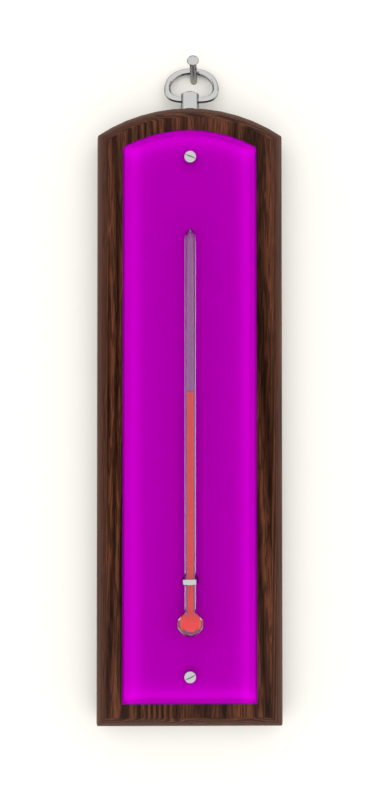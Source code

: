 # Source: uploads_files_1889463_thermometer.blend  (saved by Blender 2.79.0; exported with 4.5.12 LTS)
import bpy
from mathutils import Matrix  # noqa: F401  (used for matrix-valued properties, if any)

bpy.ops.wm.read_factory_settings(use_empty=True)
scene = bpy.context.scene
scene.name = 'Scene'

# ---- collections
col_collection_1 = bpy.data.collections.new('Collection 1'); scene.collection.children.link(col_collection_1)

# ---- images (referenced by path relative to the original .blend; pixels are not part of the script)
import os
ASSET_DIR = os.environ.get("B2B_ASSET_DIR", "")  # directory of the original .blend (textures are referenced by path, not embedded)
HERE = os.path.dirname(os.path.abspath(__file__))  # packed textures are extracted next to this script under _unpacked/

def load_image(name, relpath, width, height, colorspace="sRGB"):
    """Load a texture the original file referenced (path relative to the .blend, or extracted next to this script)."""
    p = next((c for c in (os.path.join(HERE, relpath), os.path.join(ASSET_DIR, relpath)) if relpath and os.path.exists(c)), "")
    if p:
        img = bpy.data.images.load(p, check_existing=True)
        img.name = name
    else:  # same state as the original file: an image datablock whose file is absent (Cycles renders it pink)
        img = bpy.data.images.new(name, width, height)
        img.source = "FILE"
        img.filepath = "//" + (relpath or name)
    img.colorspace_settings.name = colorspace
    return img
img_printing_png = load_image('printing.png', 'textures/printing.png', 1024, 1024, 'sRGB')

# ---- materials (node trees are filled in below, after node groups)
mat_material_005 = bpy.data.materials.new('Material.005')
mat_material_005.alpha_threshold = 0.0
mat_material_005.roughness = 0.5
mat_polished_walnut = bpy.data.materials.new('Polished Walnut')
mat_polished_walnut.alpha_threshold = 0.0
mat_polished_walnut.diffuse_color = (0.9699, 0.9404, 1.0, 1.0)
mat_polished_walnut.roughness = 0.5
mat_kov = bpy.data.materials.new('kov')
mat_kov.alpha_threshold = 0.0
mat_kov.roughness = 0.5
mat_plast = bpy.data.materials.new('plast')
mat_plast.alpha_threshold = 0.0
mat_plast.roughness = 0.5
mat_potisk = bpy.data.materials.new('potisk')
mat_potisk.alpha_threshold = 0.0
mat_potisk.roughness = 0.5
mat_material_004 = bpy.data.materials.new('Material.004')
mat_material_004.alpha_threshold = 0.0
mat_material_004.roughness = 0.5
mat_material_003 = bpy.data.materials.new('Material.003')
mat_material_003.alpha_threshold = 0.0
mat_material_003.roughness = 0.5

# ---- material node trees
mat_material_005.use_nodes = True; mat_material_005.node_tree.nodes.clear()
_N = mat_material_005.node_tree.nodes; _L = mat_material_005.node_tree.links
n0 = _N.new('ShaderNodeOutputMaterial'); n0.name = 'Material Output'; n0.location = (300, 300)
n1 = _N.new('ShaderNodeBsdfDiffuse'); n1.name = 'Diffuse BSDF'; n1.location = (10, 300)
n1.inputs[0].default_value = (0.6152, 0.6022, 0.5643, 1.0)
_L.new(n1.outputs[0], n0.inputs[0])
n0.is_active_output = True
mat_polished_walnut.use_nodes = True; mat_polished_walnut.node_tree.nodes.clear()
_N = mat_polished_walnut.node_tree.nodes; _L = mat_polished_walnut.node_tree.links
n0 = _N.new('ShaderNodeMix'); n0.name = 'Mix'; n0.location = (-131, 606)
n0.data_type = 'RGBA'
n0.blend_type = 'MULTIPLY'
n0.inputs[0].default_value = 1.0
n1 = _N.new('ShaderNodeMix'); n1.name = 'Mix.001'; n1.location = (-266, 606)
n1.data_type = 'RGBA'
n1.inputs[6].default_value = (1.0, 1.0, 1.0, 1.0)
n1.inputs[7].default_value = (0.2357, 0.2357, 0.2357, 1.0)
n2 = _N.new('ShaderNodeLayerWeight'); n2.name = 'Layer Weight'; n2.location = (7, 606)
n2.inputs[0].default_value = 0.02999
n3 = _N.new('ShaderNodeMixShader'); n3.name = 'Mix Shader'; n3.location = (263, 447)
n4 = _N.new('ShaderNodeBsdfAnisotropic'); n4.name = 'Glossy BSDF'; n4.location = (7, 447)
n4.distribution = 'BECKMANN'
n4.inputs[1].default_value = 0.866
n5 = _N.new('ShaderNodeMix'); n5.name = 'Mix.002'; n5.location = (-266, 447)
n5.data_type = 'RGBA'
n5.inputs[6].default_value = (0.132, 0.04244, 0.02085, 1.0)
n5.inputs[7].default_value = (0.0401, 0.01503, 0.00737, 1.0)
n6 = _N.new('ShaderNodeBsdfAnisotropic'); n6.name = 'Glossy BSDF.001'; n6.location = (7, 298)
n6.distribution = 'BECKMANN'
n6.inputs[0].default_value = (1.0, 0.8869, 0.8433, 1.0)
n6.inputs[1].default_value = 0.5916
n7 = _N.new('ShaderNodeMath'); n7.name = 'Math'; n7.location = (7, 162)
n7.operation = 'MULTIPLY'
n7.inputs[1].default_value = 0.002
n8 = _N.new('ShaderNodeTexWave'); n8.name = 'Wave Texture'; n8.location = (-474, 672)
n8.wave_type = 'RINGS'
n8.bands_direction = 'DIAGONAL'
n8.rings_direction = 'SPHERICAL'
n8.inputs[2].default_value = 350.0
n8.inputs[3].default_value = 4.0
n8.inputs[6].default_value = 1.571
n9 = _N.new('ShaderNodeMath'); n9.name = 'Math.001'; n9.location = (-635, 505)
n9.operation = 'MULTIPLY'
n9.inputs[1].default_value = 0.25
n10 = _N.new('ShaderNodeMath'); n10.name = 'Math.002'; n10.location = (-771, 557)
n10.operation = 'MULTIPLY'
n10.inputs[1].default_value = 0.7
n11 = _N.new('ShaderNodeMath'); n11.name = 'Math.003'; n11.location = (-809, 281)
n11.operation = 'MULTIPLY'
n11.inputs[1].default_value = 5.0
n12 = _N.new('ShaderNodeValue'); n12.name = 'Value'; n12.location = (-1140, 300)
n12.label = 'Scale'
n12.outputs[0].default_value = 1.0
n13 = _N.new('ShaderNodeTexCoord'); n13.name = 'Texture Coordinate'; n13.location = (-1490, 554)
n14 = _N.new('ShaderNodeOutputMaterial'); n14.name = 'Material Output'; n14.location = (460, 390)
n15 = _N.new('ShaderNodeMapping'); n15.name = 'Mapping'; n15.location = (-1266, 611)
n15.inputs[2].default_value = (0.0, 0.0, 1.745)
n15.inputs[3].default_value = (2.0, 0.4, 10.0)
n16 = _N.new('ShaderNodeTexWave'); n16.name = 'Wave Texture.001'; n16.location = (-563, 348)
n16.bands_direction = 'DIAGONAL'
n16.rings_direction = 'SPHERICAL'
n16.inputs[2].default_value = 15.0
n16.inputs[3].default_value = 4.424
n16.inputs[6].default_value = 1.571
n17 = _N.new('ShaderNodeDisplacement'); n17.name = 'Displacement'; n17.location = (0, 0)
n17.inputs[1].default_value = 0.0
n17.inputs[2].default_value = 0.1
_L.new(n16.outputs[1], n5.inputs[0])
_L.new(n16.outputs[1], n7.inputs[0])
_L.new(n15.outputs[0], n16.inputs[0])
_L.new(n13.outputs[0], n15.inputs[0])
_L.new(n6.outputs[0], n3.inputs[2])
_L.new(n3.outputs[0], n14.inputs[0])
_L.new(n4.outputs[0], n3.inputs[1])
_L.new(n2.outputs[1], n3.inputs[0])
_L.new(n15.outputs[0], n8.inputs[0])
_L.new(n8.outputs[1], n1.inputs[0])
_L.new(n0.outputs[2], n4.inputs[0])
_L.new(n5.outputs[2], n0.inputs[7])
_L.new(n12.outputs[0], n9.inputs[0])
_L.new(n9.outputs[0], n8.inputs[4])
_L.new(n12.outputs[0], n10.inputs[0])
_L.new(n10.outputs[0], n8.inputs[1])
_L.new(n12.outputs[0], n11.inputs[0])
_L.new(n11.outputs[0], n16.inputs[4])
_L.new(n11.outputs[0], n16.inputs[1])
_L.new(n1.outputs[2], n0.inputs[6])
_L.new(n7.outputs[0], n17.inputs[0])
_L.new(n17.outputs[0], n14.inputs[2])
n14.is_active_output = True
mat_kov.use_nodes = True; mat_kov.node_tree.nodes.clear()
_N = mat_kov.node_tree.nodes; _L = mat_kov.node_tree.links
n0 = _N.new('ShaderNodeOutputMaterial'); n0.name = 'Material Output'; n0.location = (300, 300)
n1 = _N.new('ShaderNodeBsdfAnisotropic'); n1.name = 'Glossy BSDF'; n1.location = (10, 300)
n1.distribution = 'GGX'
n1.inputs[0].default_value = (0.3264, 0.3264, 0.3264, 1.0)
n1.inputs[1].default_value = 0.1023
_L.new(n1.outputs[0], n0.inputs[0])
n0.is_active_output = True
mat_plast.use_nodes = True; mat_plast.node_tree.nodes.clear()
_N = mat_plast.node_tree.nodes; _L = mat_plast.node_tree.links
n0 = _N.new('ShaderNodeOutputMaterial'); n0.name = 'Material Output'; n0.location = (300, 300)
n1 = _N.new('ShaderNodeBsdfGlass'); n1.name = 'Glass BSDF'; n1.location = (10, 300)
n1.distribution = 'BECKMANN'
n1.inputs[0].default_value = (0.8, 0.8, 0.8, 1.0)
n1.inputs[2].default_value = 1.65
n2 = _N.new('ShaderNodeBsdfRefraction'); n2.name = 'Refraction BSDF'; n2.location = (-230, 344)
n2.inputs[0].default_value = (0.8, 0.8, 0.8, 1.0)
n2.inputs[2].default_value = 1.65
_L.new(n2.outputs[0], n0.inputs[0])
n0.is_active_output = True
mat_potisk.use_nodes = True; mat_potisk.node_tree.nodes.clear()
_N = mat_potisk.node_tree.nodes; _L = mat_potisk.node_tree.links
n0 = _N.new('ShaderNodeOutputMaterial'); n0.name = 'Material Output'; n0.location = (300, 300)
n1 = _N.new('ShaderNodeBsdfDiffuse'); n1.name = 'Diffuse BSDF'; n1.location = (10, 300)
n2 = _N.new('ShaderNodeTexImage'); n2.name = 'Image Texture'; n2.location = (-263, 396)
n2.width = 140
n2.image = img_printing_png
_L.new(n1.outputs[0], n0.inputs[0])
_L.new(n2.outputs[0], n1.inputs[0])
n0.is_active_output = True
mat_material_004.use_nodes = True; mat_material_004.node_tree.nodes.clear()
_N = mat_material_004.node_tree.nodes; _L = mat_material_004.node_tree.links
n0 = _N.new('ShaderNodeOutputMaterial'); n0.name = 'Material Output'; n0.location = (300, 300)
n1 = _N.new('ShaderNodeBsdfGlass'); n1.name = 'Glass BSDF'; n1.location = (10, 300)
n1.distribution = 'BECKMANN'
n1.inputs[0].default_value = (0.8, 0.8, 0.8, 1.0)
n1.inputs[2].default_value = 1.65
_L.new(n1.outputs[0], n0.inputs[0])
n0.is_active_output = True
mat_material_003.use_nodes = True; mat_material_003.node_tree.nodes.clear()
_N = mat_material_003.node_tree.nodes; _L = mat_material_003.node_tree.links
n0 = _N.new('ShaderNodeOutputMaterial'); n0.name = 'Material Output'; n0.location = (300, 300)
n1 = _N.new('ShaderNodeBsdfDiffuse'); n1.name = 'Diffuse BSDF'; n1.location = (10, 300)
n1.inputs[0].default_value = (0.8, 0.00486, 0.009157, 1.0)
_L.new(n1.outputs[0], n0.inputs[0])
n0.is_active_output = True

# ---- world
world_world = bpy.data.worlds.new('World'); scene.world = world_world
world_world.use_nodes = True; world_world.node_tree.nodes.clear()
_N = world_world.node_tree.nodes; _L = world_world.node_tree.links
n0 = _N.new('ShaderNodeOutputWorld'); n0.name = 'World Output'; n0.location = (300, 300)
n1 = _N.new('ShaderNodeBackground'); n1.name = 'Background'; n1.location = (10, 300)
n1.inputs[1].default_value = 2.8
n2 = _N.new('ShaderNodeRGB'); n2.name = 'RGB'; n2.location = (-180, 300)
n2.outputs[0].default_value = (0.6559, 0.6559, 0.6559, 1.0)
_L.new(n1.outputs[0], n0.inputs[0])
_L.new(n2.outputs[0], n1.inputs[0])
n0.is_active_output = True
world_world.color = (0.05088, 0.05088, 0.05088)
world_world.use_sun_shadow = False
world_world.sun_shadow_jitter_overblur = 0.0
world_world.cycles.sampling_method = 'MANUAL'

# ---- cameras
cam_camera = bpy.data.cameras.new('Camera')
cam_camera.clip_end = 100.0
cam_camera.lens = 35.0
cam_camera.sensor_width = 32.0
cam_camera.sensor_height = 18.0
cam_camera.ortho_scale = 7.314
cam_camera.dof.focus_distance = 0.0

# ---- meshes
me_plane = bpy.data.meshes.new('Plane')
me_plane.from_pydata([(-1.0, -1.0, 0.0), (1.0, -1.0, 0.0), (-1.0, 1.0, 0.0), (1.0, 1.0, 0.0)], [], [(0, 1, 3, 2)])
me_plane.materials.append(mat_material_005)
me_plane.use_remesh_preserve_volume = False
me_plane.use_remesh_preserve_attributes = False
me_plane.use_mirror_vertex_groups = False
me_plane.update()
me_cylinder_001 = bpy.data.meshes.new('Cylinder.001')
me_cylinder_001.from_pydata([(0.0, 1.0, -0.07414), (0.09802, 0.9952, -0.07414), (0.1951, 0.9808, -0.07414), (0.2903, 0.9569, -0.07414), (0.3827, 0.9239, -0.07414), (0.4714, 0.8819, -0.07414), (-0.4714, 0.8819, -0.07414), (-0.3827, 0.9239, -0.07414), (-0.2903, 0.9569, -0.07414), (-0.1951, 0.9808, -0.07414), (-0.09802, 0.9952, -0.07414), (1.313e-07, 0.9318, 0.1419), (0.0, 1.0, 0.0738), (6.56e-08, 0.9659, 0.1328), (1.752e-08, 0.9909, 0.1079), (0.09133, 0.9273, 0.1419), (0.09802, 0.9952, 0.0738), (0.09468, 0.9613, 0.1328), (0.09712, 0.9861, 0.1079), (0.1818, 0.9139, 0.1419), (0.1951, 0.9808, 0.0738), (0.1884, 0.9473, 0.1328), (0.1933, 0.9718, 0.1079), (0.2705, 0.8917, 0.1419), (0.2903, 0.9569, 0.0738), (0.2804, 0.9243, 0.1328), (0.2876, 0.9482, 0.1079), (0.3566, 0.8609, 0.1419), (0.3827, 0.9239, 0.0738), (0.3696, 0.8924, 0.1328), (0.3792, 0.9154, 0.1079), (0.4392, 0.8218, 0.1419), (0.4714, 0.8819, 0.0738), (0.4553, 0.8519, 0.1328), (0.4671, 0.8739, 0.1079), (0.4875, 0.7928, 0.1419), (0.5215, 0.8122, 0.1328), (0.5465, 0.8263, 0.1079), (0.4938, -2.653, 0.1419), (0.5279, -2.687, 0.1328), (0.5529, -2.712, 0.1079), (-0.4938, -2.653, 0.1419), (-0.5279, -2.687, 0.1328), (-0.5529, -2.712, 0.1079), (-0.4875, 0.7928, 0.1419), (-0.5215, 0.8122, 0.1328), (-0.5465, 0.8263, 0.1079), (-0.4393, 0.8218, 0.1419), (-0.4714, 0.8819, 0.0738), (-0.4553, 0.8518, 0.1328), (-0.4671, 0.8739, 0.1079), (-0.3566, 0.8609, 0.1419), (-0.3827, 0.9239, 0.0738), (-0.3696, 0.8924, 0.1328), (-0.3792, 0.9154, 0.1079), (-0.2705, 0.8917, 0.1419), (-0.2903, 0.9569, 0.0738), (-0.2804, 0.9243, 0.1328), (-0.2876, 0.9482, 0.1079), (-0.1818, 0.9139, 0.1419), (-0.1951, 0.9808, 0.0738), (-0.1884, 0.9473, 0.1328), (-0.1933, 0.9718, 0.1079), (-0.09134, 0.9273, 0.1419), (-0.09802, 0.9952, 0.0738), (-0.09468, 0.9613, 0.1328), (-0.09713, 0.9861, 0.1079), (-0.5449, -2.721, -0.07414), (-0.562, -2.704, -0.07414), (-0.562, -2.704, 0.0738), (-0.5449, -2.721, 0.0738), (-0.5577, -2.716, 0.08979), (0.562, -2.707, -0.07414), (0.5485, -2.721, -0.07414), (0.5485, -2.721, 0.0738), (0.562, -2.707, 0.0738), (0.5586, -2.717, 0.08643), (0.5474, 0.8364, -0.07414), (0.5556, 0.8219, -0.07414), (0.5556, 0.8219, 0.0738), (0.5474, 0.8364, 0.0738), (0.5531, 0.8301, 0.08293), (-0.5556, 0.8145, -0.07414), (-0.541, 0.8402, -0.07414), (-0.541, 0.8402, 0.0738), (-0.5556, 0.8145, 0.0738), (-0.5512, 0.829, 0.09005)], [], [(10, 64, 12, 0), (2, 20, 24, 3), (3, 24, 28, 4), (4, 28, 32, 5), (78, 79, 75, 72), (73, 74, 70, 67), (48, 84, 86, 46, 50), (0, 12, 16, 1), (40, 43, 71, 70, 74, 76), (68, 69, 85, 82), (6, 48, 52, 7), (7, 52, 56, 8), (8, 56, 60, 9), (9, 60, 64, 10), (1, 16, 20, 2), (16, 12, 14, 18), (18, 14, 13, 17), (17, 13, 11, 15), (20, 16, 18, 22), (22, 18, 17, 21), (21, 17, 15, 19), (24, 20, 22, 26), (26, 22, 21, 25), (25, 21, 19, 23), (28, 24, 26, 30), (30, 26, 25, 29), (29, 25, 23, 27), (32, 28, 30, 34), (34, 30, 29, 33), (33, 29, 27, 31), (37, 34, 33, 36), (36, 33, 31, 35), (40, 37, 36, 39), (39, 36, 35, 38), (38, 41, 42, 39), (39, 42, 43, 40), (81, 80, 32, 34, 37), (46, 43, 42, 45), (45, 42, 41, 44), (86, 85, 69, 71, 43, 46), (50, 46, 45, 49), (49, 45, 44, 47), (52, 48, 50, 54), (54, 50, 49, 53), (53, 49, 47, 51), (56, 52, 54, 58), (58, 54, 53, 57), (57, 53, 51, 55), (60, 56, 58, 62), (62, 58, 57, 61), (61, 57, 55, 59), (64, 60, 62, 66), (66, 62, 61, 65), (65, 61, 59, 63), (12, 64, 66, 14), (14, 66, 65, 13), (13, 65, 63, 11), (11, 63, 59, 55, 51, 47, 44, 41, 38, 35, 31, 27, 23, 19, 15), (69, 70, 71), (69, 68, 67, 70), (76, 75, 79, 81, 37, 40), (74, 75, 76), (74, 73, 72, 75), (5, 32, 80, 77), (79, 80, 81), (79, 78, 77, 80), (83, 84, 48, 6), (84, 85, 86), (84, 83, 82, 85), (0, 1, 2, 3, 4, 5, 77, 78, 72, 73, 67, 68, 82, 83, 6, 7, 8, 9, 10)])
me_cylinder_001.polygons.foreach_set('use_smooth', [True] * 70)
me_cylinder_001.materials.append(mat_polished_walnut)
me_cylinder_001.use_remesh_preserve_volume = False
me_cylinder_001.use_remesh_preserve_attributes = False
me_cylinder_001.use_mirror_vertex_groups = False
me_cylinder_001.update()
me_torus_002 = bpy.data.meshes.new('Torus.002')
me_torus_002.from_pydata([(4.703, 0.5516, -0.0114), (4.65, 0.5518, 0.1886), (4.505, 0.5523, 0.335), (4.306, 0.553, 0.3886), (4.108, 0.5536, 0.335), (3.963, 0.5541, 0.1885), (3.909, 0.5543, -0.01146), (3.963, 0.5541, -0.2115), (4.108, 0.5536, -0.3579), (4.306, 0.553, -0.4114), (4.505, 0.5523, -0.3578), (4.65, 0.5518, -0.2114), (4.643, 0.9872, -0.01112), (4.591, 0.9806, 0.1889), (4.448, 0.9627, 0.3353), (4.254, 0.9382, 0.3888), (4.059, 0.9136, 0.3352), (3.917, 0.8957, 0.1888), (3.864, 0.8891, -0.01126), (3.917, 0.8957, -0.2112), (4.059, 0.9136, -0.3576), (4.254, 0.9382, -0.4112), (4.448, 0.9627, -0.3576), (4.591, 0.9806, -0.2111), (4.534, 1.419, -0.01093), (4.484, 1.406, 0.1891), (4.346, 1.37, 0.3354), (4.158, 1.32, 0.389), (3.97, 1.271, 0.3353), (3.833, 1.235, 0.1889), (3.782, 1.221, -0.01112), (3.833, 1.235, -0.2111), (3.97, 1.271, -0.3575), (4.158, 1.32, -0.411), (4.346, 1.37, -0.3574), (4.484, 1.406, -0.2109), (4.382, 1.842, -0.01086), (4.334, 1.822, 0.1891), (4.203, 1.768, 0.3355), (4.024, 1.694, 0.389), (3.845, 1.62, 0.3354), (3.714, 1.566, 0.1889), (3.666, 1.546, -0.01107), (3.714, 1.566, -0.2111), (3.845, 1.62, -0.3574), (4.024, 1.694, -0.411), (4.203, 1.768, -0.3573), (4.334, 1.822, -0.2109), (4.19, 2.249, -0.01093), (4.145, 2.223, 0.1891), (4.023, 2.151, 0.3354), (3.855, 2.054, 0.389), (3.687, 1.956, 0.3353), (3.563, 1.884, 0.1889), (3.518, 1.858, -0.01112), (3.563, 1.884, -0.2111), (3.687, 1.956, -0.3575), (3.855, 2.054, -0.411), (4.023, 2.151, -0.3574), (4.145, 2.223, -0.2109), (3.962, 2.632, -0.01112), (3.92, 2.6, 0.1889), (3.807, 2.512, 0.3353), (3.652, 2.392, 0.3888), (3.497, 2.272, 0.3352), (3.383, 2.184, 0.1888), (3.341, 2.152, -0.01126), (3.383, 2.184, -0.2112), (3.497, 2.272, -0.3576), (3.652, 2.392, -0.4112), (3.807, 2.512, -0.3576), (3.92, 2.6, -0.2111), (3.696, 2.984, -0.0114), (3.658, 2.946, 0.1886), (3.556, 2.843, 0.335), (3.416, 2.703, 0.3886), (3.276, 2.562, 0.335), (3.174, 2.459, 0.1885), (3.136, 2.421, -0.01146), (3.174, 2.459, -0.2115), (3.276, 2.562, -0.3579), (3.416, 2.703, -0.4114), (3.556, 2.843, -0.3578), (3.658, 2.946, -0.2114), (3.394, 3.297, -0.01173), (3.361, 3.254, 0.1883), (3.271, 3.138, 0.3347), (3.149, 2.979, 0.3883), (3.027, 2.82, 0.3347), (2.937, 2.703, 0.1883), (2.904, 2.661, -0.01171), (2.937, 2.703, -0.2117), (3.027, 2.82, -0.3581), (3.149, 2.979, -0.4117), (3.271, 3.138, -0.3581), (3.361, 3.254, -0.2117), (3.058, 3.563, -0.01208), (3.03, 3.517, 0.1879), (2.955, 3.389, 0.3344), (2.853, 3.215, 0.388), (2.75, 3.04, 0.3344), (2.675, 2.913, 0.188), (2.648, 2.866, -0.01198), (2.675, 2.913, -0.212), (2.75, 3.04, -0.3584), (2.853, 3.215, -0.412), (2.955, 3.389, -0.3585), (3.03, 3.517, -0.2121), (2.692, 3.779, -0.01241), (2.67, 3.729, 0.1876), (2.611, 3.592, 0.334), (2.53, 3.406, 0.3877), (2.45, 3.219, 0.3341), (2.39, 3.082, 0.1877), (2.369, 3.032, -0.01226), (2.39, 3.082, -0.2123), (2.45, 3.219, -0.3587), (2.53, 3.406, -0.4123), (2.611, 3.592, -0.3588), (2.67, 3.729, -0.2124), (2.298, 3.938, -0.01271), (2.283, 3.885, 0.1873), (2.242, 3.742, 0.3337), (2.185, 3.547, 0.3874), (2.128, 3.352, 0.3338), (2.086, 3.208, 0.1875), (2.071, 3.156, -0.01253), (2.086, 3.208, -0.2125), (2.128, 3.352, -0.359), (2.185, 3.547, -0.4126), (2.242, 3.742, -0.3591), (2.283, 3.885, -0.2127), (1.883, 4.037, -0.01295), (1.875, 3.983, 0.1871), (1.853, 3.837, 0.3335), (1.821, 3.636, 0.3871), (1.79, 3.435, 0.3336), (1.767, 3.288, 0.1872), (1.758, 3.235, -0.01276), (1.767, 3.288, -0.2128), (1.79, 3.435, -0.3592), (1.821, 3.636, -0.4129), (1.853, 3.837, -0.3593), (1.875, 3.983, -0.2129), (1.452, 4.074, -0.01311), (1.451, 4.02, 0.1869), (1.449, 3.873, 0.3333), (1.444, 3.671, 0.387), (1.44, 3.469, 0.3334), (1.437, 3.321, 0.187), (1.436, 3.267, -0.01296), (1.437, 3.321, -0.213), (1.44, 3.469, -0.3594), (1.444, 3.671, -0.413), (1.449, 3.873, -0.3595), (1.451, 4.02, -0.2131), (1.011, 4.048, -0.01318), (1.018, 3.995, 0.1868), (1.036, 3.849, 0.3332), (1.06, 3.65, 0.3869), (1.088, 3.453, 0.3332), (1.112, 3.31, 0.1868), (1.121, 3.258, -0.01323), (1.112, 3.31, -0.2132), (1.088, 3.453, -0.3596), (1.06, 3.65, -0.4131), (1.036, 3.849, -0.3596), (1.018, 3.995, -0.2132), (0.5702, 3.961, -0.01318), (0.5844, 3.909, 0.1868), (0.6254, 3.769, 0.3332), (0.6864, 3.58, 0.3867), (0.7525, 3.393, 0.333), (0.8037, 3.257, 0.1865), (0.823, 3.208, -0.0136), (0.8037, 3.257, -0.2135), (0.7525, 3.393, -0.3598), (0.6864, 3.58, -0.4133), (0.6254, 3.769, -0.3596), (0.5844, 3.909, -0.2132), (0.1595, 3.823, -0.01332), (0.1832, 3.775, 0.1866), (0.2499, 3.644, 0.333), (0.3449, 3.467, 0.3864), (0.4446, 3.293, 0.3326), (0.5207, 3.166, 0.186), (0.5492, 3.12, -0.01408), (0.5207, 3.166, -0.214), (0.4446, 3.293, -0.3602), (0.3449, 3.467, -0.4136), (0.2499, 3.644, -0.3599), (0.1832, 3.775, -0.2134), (-0.1998, 3.643, -0.01372), (-0.1676, 3.599, 0.1862), (-0.07813, 3.479, 0.3325), (0.04713, 3.317, 0.3859), (0.1761, 3.156, 0.332), (0.2728, 3.04, 0.1854), (0.3088, 2.998, -0.0147), (0.2728, 3.04, -0.2146), (0.1761, 3.156, -0.3608), (0.04713, 3.317, -0.4141), (-0.07813, 3.479, -0.3603), (-0.1676, 3.599, -0.2138), (-0.5002, 3.425, -0.01439), (-0.4607, 3.386, 0.1856), (-0.3518, 3.278, 0.3318), (-0.2008, 3.132, 0.3851), (-0.04696, 2.988, 0.3312), (0.06741, 2.882, 0.1846), (0.1097, 2.844, -0.0155), (0.06741, 2.882, -0.2154), (-0.04696, 2.988, -0.3616), (-0.2008, 3.132, -0.4149), (-0.3518, 3.278, -0.361), (-0.4607, 3.386, -0.2144), (-0.7366, 3.173, -0.01531), (-0.6912, 3.138, 0.1846), (-0.5665, 3.044, 0.3308), (-0.3946, 2.916, 0.3842), (-0.2207, 2.789, 0.3303), (-0.09212, 2.696, 0.1836), (-0.04481, 2.662, -0.01645), (-0.09212, 2.696, -0.2164), (-0.2207, 2.789, -0.3625), (-0.3946, 2.916, -0.4158), (-0.5665, 3.044, -0.362), (-0.6912, 3.138, -0.2154), (-0.9062, 2.89, -0.01645), (-0.8564, 2.861, 0.1835), (-0.7197, 2.781, 0.3297), (-0.5321, 2.671, 0.383), (-0.3431, 2.563, 0.3292), (-0.204, 2.484, 0.1826), (-0.1529, 2.455, -0.01752), (-0.204, 2.484, -0.2174), (-0.3431, 2.563, -0.3637), (-0.5321, 2.671, -0.417), (-0.7197, 2.781, -0.3631), (-0.8564, 2.861, -0.2165), (-1.009, 2.58, -0.01778), (-0.9561, 2.556, 0.1822), (-0.8115, 2.491, 0.3284), (-0.6133, 2.402, 0.3818), (-0.4144, 2.313, 0.328), (-0.2683, 2.248, 0.1814), (-0.2148, 2.225, -0.0187), (-0.2683, 2.248, -0.2186), (-0.4144, 2.313, -0.3649), (-0.6133, 2.402, -0.4182), (-0.8115, 2.491, -0.3644), (-0.9561, 2.556, -0.2178), (-1.047, 2.247, -0.01923), (-0.9927, 2.229, 0.1807), (-0.8439, 2.178, 0.327), (-0.6404, 2.11, 0.3804), (-0.4365, 2.042, 0.3267), (-0.287, 1.992, 0.1801), (-0.2322, 1.974, -0.01992), (-0.287, 1.992, -0.2199), (-0.4365, 2.042, -0.3662), (-0.6404, 2.11, -0.4196), (-0.8439, 2.178, -0.3658), (-0.9927, 2.229, -0.2193), (-1.026, 1.893, -0.02073), (-0.9712, 1.881, 0.1792), (-0.8218, 1.846, 0.3256), (-0.6175, 1.799, 0.3791), (-0.4132, 1.752, 0.3254), (-0.2635, 1.718, 0.1789), (-0.2087, 1.706, -0.02113), (-0.2635, 1.718, -0.2211), (-0.4132, 1.752, -0.3674), (-0.6175, 1.799, -0.4209), (-0.8218, 1.846, -0.3672), (-0.9712, 1.881, -0.2208), (-0.9524, 1.522, -0.02219), (-0.8986, 1.516, 0.1778), (-0.7517, 1.497, 0.3242), (-0.551, 1.472, 0.3778), (-0.3502, 1.447, 0.3242), (-0.2033, 1.429, 0.1777), (-0.1495, 1.422, -0.02228), (-0.2033, 1.429, -0.2223), (-0.3502, 1.447, -0.3687), (-0.551, 1.472, -0.4222), (-0.7517, 1.497, -0.3686), (-0.8986, 1.516, -0.2222), (-0.8361, 1.137, -0.0235), (-0.7841, 1.136, 0.1765), (-0.6423, 1.134, 0.323), (-0.4485, 1.132, 0.3766), (-0.2547, 1.129, 0.3231), (-0.1128, 1.127, 0.1767), (-0.06083, 1.126, -0.02328), (-0.1128, 1.127, -0.2233), (-0.2547, 1.129, -0.3697), (-0.4485, 1.132, -0.4234), (-0.6423, 1.134, -0.3699), (-0.7841, 1.136, -0.2235), (-0.6879, 0.7399, -0.02458), (-0.6386, 0.7452, 0.1755), (-0.5038, 0.7598, 0.322), (-0.3195, 0.7798, 0.3757), (-0.135, 0.7999, 0.3222), (0.0001857, 0.8146, 0.1759), (0.04968, 0.82, -0.02407), (0.0001857, 0.8146, -0.2241), (-0.135, 0.7999, -0.3706), (-0.3195, 0.7798, -0.4243), (-0.5038, 0.7598, -0.3709), (-0.6386, 0.7452, -0.2245), (-0.5203, 0.3334, -0.0253), (-0.474, 0.3449, 0.1748), (-0.3474, 0.3763, 0.3213), (-0.174, 0.4194, 0.3751), (-0.0001949, 0.4627, 0.3217), (0.1273, 0.4946, 0.1754), (0.1741, 0.5062, -0.02459), (0.1273, 0.4946, -0.2246), (-0.0001949, 0.4627, -0.3712), (-0.174, 0.4194, -0.4249), (-0.3474, 0.3763, -0.3715), (-0.474, 0.3449, -0.2252), (-0.3465, -0.07994, -0.02556), (-0.3033, -0.06222, 0.1745), (-0.1849, -0.01353, 0.3211), (-0.02225, 0.05334, 0.3748), (0.1411, 0.1205, 0.3215), (0.261, 0.1698, 0.1752), (0.3049, 0.1879, -0.02477), (0.261, 0.1698, -0.2248), (0.1411, 0.1205, -0.3714), (-0.02225, 0.05334, -0.4252), (-0.1849, -0.01353, -0.3718), (-0.3033, -0.06222, -0.2255), (-0.1766, -0.4962, -0.0253), (-0.1357, -0.4719, 0.1748), (-0.02375, -0.4051, 0.3213), (0.1297, -0.3138, 0.3751), (0.2835, -0.2222, 0.3217), (0.3964, -0.1551, 0.1754), (0.4378, -0.1305, -0.02459), (0.3964, -0.1551, -0.2246), (0.2835, -0.2222, -0.3712), (0.1297, -0.3138, -0.4249), (-0.02375, -0.4051, -0.3715), (-0.1357, -0.4719, -0.2252), (-0.006436, -0.9052, -0.02458), (0.03226, -0.8743, 0.1755), (0.1381, -0.7897, 0.322), (0.2827, -0.674, 0.3757), (0.4276, -0.5583, 0.3222), (0.5338, -0.4735, 0.1759), (0.5726, -0.4425, -0.02407), (0.5338, -0.4735, -0.2241), (0.4276, -0.5583, -0.3706), (0.2827, -0.674, -0.4243), (0.1381, -0.7897, -0.3709), (0.03226, -0.8743, -0.2245), (0.1715, -1.295, -0.0235), (0.2077, -1.258, 0.1765), (0.3067, -1.157, 0.323), (0.4419, -1.018, 0.3766), (0.5771, -0.8793, 0.3231), (0.6762, -0.7777, 0.1767), (0.7124, -0.7405, -0.02328), (0.6762, -0.7777, -0.2233), (0.5771, -0.8793, -0.3697), (0.4419, -1.018, -0.4234), (0.3067, -1.157, -0.3699), (0.2077, -1.258, -0.2235), (0.364, -1.656, -0.02219), (0.3973, -1.613, 0.1778), (0.4882, -1.496, 0.3242), (0.6124, -1.336, 0.3778), (0.7366, -1.177, 0.3242), (0.8275, -1.06, 0.1777), (0.8608, -1.017, -0.02228), (0.8275, -1.06, -0.2223), (0.7366, -1.177, -0.3687), (0.6124, -1.336, -0.4222), (0.4882, -1.496, -0.3686), (0.3973, -1.613, -0.2222), (0.5769, -1.976, -0.02073), (0.6066, -1.928, 0.1792), (0.6878, -1.798, 0.3256), (0.7989, -1.62, 0.3791), (0.91, -1.442, 0.3254), (0.9915, -1.312, 0.1789), (1.021, -1.264, -0.02113), (0.9915, -1.312, -0.2211), (0.91, -1.442, -0.3674), (0.7989, -1.62, -0.4209), (0.6878, -1.798, -0.3672), (0.6066, -1.928, -0.2208), (0.8145, -2.248, -0.01923), (0.84, -2.196, 0.1807), (0.9095, -2.055, 0.327), (1.005, -1.862, 0.3804), (1.101, -1.669, 0.3267), (1.171, -1.527, 0.1801), (1.197, -1.475, -0.01992), (1.171, -1.527, -0.2199), (1.101, -1.669, -0.3662), (1.005, -1.862, -0.4196), (0.9095, -2.055, -0.3658), (0.84, -2.196, -0.2193), (1.08, -2.462, -0.01778), (1.1, -2.408, 0.1822), (1.156, -2.259, 0.3284), (1.233, -2.055, 0.3818), (1.31, -1.85, 0.328), (1.367, -1.7, 0.1814), (1.388, -1.645, -0.0187), (1.367, -1.7, -0.2186), (1.31, -1.85, -0.3649), (1.233, -2.055, -0.4182), (1.156, -2.259, -0.3644), (1.1, -2.408, -0.2178), (1.374, -2.615, -0.01645), (1.388, -2.558, 0.1835), (1.428, -2.404, 0.3297), (1.483, -2.193, 0.383), (1.539, -1.982, 0.3292), (1.581, -1.826, 0.1826), (1.597, -1.77, -0.01752), (1.581, -1.826, -0.2174), (1.539, -1.982, -0.3637), (1.483, -2.193, -0.417), (1.428, -2.404, -0.3631), (1.388, -2.558, -0.2165), (1.696, -2.699, -0.01531), (1.703, -2.643, 0.1846), (1.725, -2.487, 0.3308), (1.755, -2.274, 0.3842), (1.788, -2.059, 0.3303), (1.813, -1.902, 0.1836), (1.822, -1.844, -0.01645), (1.813, -1.902, -0.2164), (1.788, -2.059, -0.3625), (1.755, -2.274, -0.4158), (1.725, -2.487, -0.362), (1.703, -2.643, -0.2154), (2.043, -2.715, -0.01439), (2.043, -2.658, 0.1856), (2.043, -2.505, 0.3318), (2.047, -2.294, 0.3851), (2.053, -2.081, 0.3312), (2.059, -1.925, 0.1846), (2.061, -1.868, -0.0155), (2.059, -1.925, -0.2154), (2.053, -2.081, -0.3616), (2.047, -2.294, -0.4149), (2.043, -2.505, -0.361), (2.043, -2.658, -0.2144), (2.411, -2.659, -0.01372), (2.402, -2.605, 0.1862), (2.38, -2.456, 0.3325), (2.354, -2.252, 0.3859), (2.331, -2.046, 0.332), (2.317, -1.895, 0.1854), (2.312, -1.839, -0.0147), (2.317, -1.895, -0.2146), (2.331, -2.046, -0.3608), (2.354, -2.252, -0.4141), (2.38, -2.456, -0.3603), (2.402, -2.605, -0.2138), (2.792, -2.534, -0.01332), (2.775, -2.483, 0.1866), (2.73, -2.343, 0.333), (2.672, -2.15, 0.3864), (2.618, -1.955, 0.3326), (2.582, -1.811, 0.186), (2.57, -1.758, -0.01408), (2.582, -1.811, -0.214), (2.618, -1.955, -0.3602), (2.672, -2.15, -0.4136), (2.73, -2.343, -0.3599), (2.775, -2.483, -0.2134), (3.181, -2.341, -0.01318), (3.154, -2.295, 0.1868), (3.084, -2.167, 0.3332), (2.993, -1.989, 0.3867), (2.908, -1.81, 0.333), (2.848, -1.677, 0.1865), (2.826, -1.629, -0.0136), (2.848, -1.677, -0.2135), (2.908, -1.81, -0.3598), (2.993, -1.989, -0.4133), (3.084, -2.167, -0.3596), (3.154, -2.295, -0.2132), (3.554, -2.092, -0.01318), (3.521, -2.049, 0.1868), (3.431, -1.933, 0.3332), (3.307, -1.776, 0.3869), (3.187, -1.616, 0.3332), (3.103, -1.498, 0.1868), (3.073, -1.454, -0.01323), (3.103, -1.498, -0.2132), (3.187, -1.616, -0.3596), (3.307, -1.776, -0.4131), (3.431, -1.933, -0.3596), (3.521, -2.049, -0.2132), (3.884, -1.798, -0.01311), (3.846, -1.761, 0.1869), (3.74, -1.658, 0.3333), (3.594, -1.519, 0.387), (3.448, -1.379, 0.3334), (3.341, -1.277, 0.187), (3.303, -1.24, -0.01296), (3.341, -1.277, -0.213), (3.448, -1.379, -0.3594), (3.594, -1.519, -0.413), (3.74, -1.658, -0.3595), (3.846, -1.761, -0.2131), (4.163, -1.468, -0.01295), (4.12, -1.436, 0.1871), (4.0, -1.348, 0.3335), (3.836, -1.229, 0.3871), (3.672, -1.109, 0.3336), (3.552, -1.022, 0.1872), (3.508, -0.9899, -0.01276), (3.552, -1.022, -0.2128), (3.672, -1.109, -0.3592), (3.836, -1.229, -0.4129), (4.0, -1.348, -0.3593), (4.12, -1.436, -0.2129), (4.387, -1.105, -0.01271), (4.339, -1.079, 0.1873), (4.209, -1.007, 0.3337), (4.031, -0.9094, 0.3874), (3.853, -0.8117, 0.3338), (3.722, -0.7402, 0.1875), (3.674, -0.7141, -0.01253), (3.722, -0.7402, -0.2125), (3.853, -0.8117, -0.359), (4.031, -0.9094, -0.4126), (4.209, -1.007, -0.3591), (4.339, -1.079, -0.2127), (4.553, -0.716, -0.01241), (4.503, -0.6959, 0.1876), (4.364, -0.6412, 0.334), (4.176, -0.5664, 0.3877), (3.987, -0.4918, 0.3341), (3.848, -0.4371, 0.1877), (3.797, -0.4171, -0.01226), (3.848, -0.4371, -0.2123), (3.987, -0.4918, -0.3587), (4.176, -0.5664, -0.4123), (4.364, -0.6412, -0.3588), (4.503, -0.6959, -0.2124), (4.661, -0.3061, -0.01208), (4.608, -0.2925, 0.1879), (4.465, -0.2555, 0.3344), (4.269, -0.2048, 0.388), (4.073, -0.1542, 0.3344), (3.93, -0.1171, 0.188), (3.878, -0.1036, -0.01198), (3.93, -0.1171, -0.212), (4.073, -0.1542, -0.3584), (4.269, -0.2048, -0.412), (4.465, -0.2555, -0.3585), (4.608, -0.2925, -0.2121), (4.71, 0.1184, -0.01173), (4.657, 0.1254, 0.1883), (4.511, 0.1443, 0.3347), (4.312, 0.1701, 0.3883), (4.113, 0.196, 0.3347), (3.968, 0.2149, 0.1883), (3.915, 0.2218, -0.01171), (3.968, 0.2149, -0.2117), (4.113, 0.196, -0.3581), (4.312, 0.1701, -0.4117), (4.511, 0.1443, -0.3581), (4.657, 0.1254, -0.2117)], [], [(0, 12, 13, 1), (1, 13, 14, 2), (2, 14, 15, 3), (3, 15, 16, 4), (4, 16, 17, 5), (5, 17, 18, 6), (6, 18, 19, 7), (7, 19, 20, 8), (8, 20, 21, 9), (9, 21, 22, 10), (10, 22, 23, 11), (11, 23, 12, 0), (12, 24, 25, 13), (13, 25, 26, 14), (14, 26, 27, 15), (15, 27, 28, 16), (16, 28, 29, 17), (17, 29, 30, 18), (18, 30, 31, 19), (19, 31, 32, 20), (20, 32, 33, 21), (21, 33, 34, 22), (22, 34, 35, 23), (23, 35, 24, 12), (24, 36, 37, 25), (25, 37, 38, 26), (26, 38, 39, 27), (27, 39, 40, 28), (28, 40, 41, 29), (29, 41, 42, 30), (30, 42, 43, 31), (31, 43, 44, 32), (32, 44, 45, 33), (33, 45, 46, 34), (34, 46, 47, 35), (35, 47, 36, 24), (36, 48, 49, 37), (37, 49, 50, 38), (38, 50, 51, 39), (39, 51, 52, 40), (40, 52, 53, 41), (41, 53, 54, 42), (42, 54, 55, 43), (43, 55, 56, 44), (44, 56, 57, 45), (45, 57, 58, 46), (46, 58, 59, 47), (47, 59, 48, 36), (48, 60, 61, 49), (49, 61, 62, 50), (50, 62, 63, 51), (51, 63, 64, 52), (52, 64, 65, 53), (53, 65, 66, 54), (54, 66, 67, 55), (55, 67, 68, 56), (56, 68, 69, 57), (57, 69, 70, 58), (58, 70, 71, 59), (59, 71, 60, 48), (60, 72, 73, 61), (61, 73, 74, 62), (62, 74, 75, 63), (63, 75, 76, 64), (64, 76, 77, 65), (65, 77, 78, 66), (66, 78, 79, 67), (67, 79, 80, 68), (68, 80, 81, 69), (69, 81, 82, 70), (70, 82, 83, 71), (71, 83, 72, 60), (72, 84, 85, 73), (73, 85, 86, 74), (74, 86, 87, 75), (75, 87, 88, 76), (76, 88, 89, 77), (77, 89, 90, 78), (78, 90, 91, 79), (79, 91, 92, 80), (80, 92, 93, 81), (81, 93, 94, 82), (82, 94, 95, 83), (83, 95, 84, 72), (84, 96, 97, 85), (85, 97, 98, 86), (86, 98, 99, 87), (87, 99, 100, 88), (88, 100, 101, 89), (89, 101, 102, 90), (90, 102, 103, 91), (91, 103, 104, 92), (92, 104, 105, 93), (93, 105, 106, 94), (94, 106, 107, 95), (95, 107, 96, 84), (96, 108, 109, 97), (97, 109, 110, 98), (98, 110, 111, 99), (99, 111, 112, 100), (100, 112, 113, 101), (101, 113, 114, 102), (102, 114, 115, 103), (103, 115, 116, 104), (104, 116, 117, 105), (105, 117, 118, 106), (106, 118, 119, 107), (107, 119, 108, 96), (108, 120, 121, 109), (109, 121, 122, 110), (110, 122, 123, 111), (111, 123, 124, 112), (112, 124, 125, 113), (113, 125, 126, 114), (114, 126, 127, 115), (115, 127, 128, 116), (116, 128, 129, 117), (117, 129, 130, 118), (118, 130, 131, 119), (119, 131, 120, 108), (120, 132, 133, 121), (121, 133, 134, 122), (122, 134, 135, 123), (123, 135, 136, 124), (124, 136, 137, 125), (125, 137, 138, 126), (126, 138, 139, 127), (127, 139, 140, 128), (128, 140, 141, 129), (129, 141, 142, 130), (130, 142, 143, 131), (131, 143, 132, 120), (132, 144, 145, 133), (133, 145, 146, 134), (134, 146, 147, 135), (135, 147, 148, 136), (136, 148, 149, 137), (137, 149, 150, 138), (138, 150, 151, 139), (139, 151, 152, 140), (140, 152, 153, 141), (141, 153, 154, 142), (142, 154, 155, 143), (143, 155, 144, 132), (144, 156, 157, 145), (145, 157, 158, 146), (146, 158, 159, 147), (147, 159, 160, 148), (148, 160, 161, 149), (149, 161, 162, 150), (150, 162, 163, 151), (151, 163, 164, 152), (152, 164, 165, 153), (153, 165, 166, 154), (154, 166, 167, 155), (155, 167, 156, 144), (156, 168, 169, 157), (157, 169, 170, 158), (158, 170, 171, 159), (159, 171, 172, 160), (160, 172, 173, 161), (161, 173, 174, 162), (162, 174, 175, 163), (163, 175, 176, 164), (164, 176, 177, 165), (165, 177, 178, 166), (166, 178, 179, 167), (167, 179, 168, 156), (168, 180, 181, 169), (169, 181, 182, 170), (170, 182, 183, 171), (171, 183, 184, 172), (172, 184, 185, 173), (173, 185, 186, 174), (174, 186, 187, 175), (175, 187, 188, 176), (176, 188, 189, 177), (177, 189, 190, 178), (178, 190, 191, 179), (179, 191, 180, 168), (180, 192, 193, 181), (181, 193, 194, 182), (182, 194, 195, 183), (183, 195, 196, 184), (184, 196, 197, 185), (185, 197, 198, 186), (186, 198, 199, 187), (187, 199, 200, 188), (188, 200, 201, 189), (189, 201, 202, 190), (190, 202, 203, 191), (191, 203, 192, 180), (192, 204, 205, 193), (193, 205, 206, 194), (194, 206, 207, 195), (195, 207, 208, 196), (196, 208, 209, 197), (197, 209, 210, 198), (198, 210, 211, 199), (199, 211, 212, 200), (200, 212, 213, 201), (201, 213, 214, 202), (202, 214, 215, 203), (203, 215, 204, 192), (204, 216, 217, 205), (205, 217, 218, 206), (206, 218, 219, 207), (207, 219, 220, 208), (208, 220, 221, 209), (209, 221, 222, 210), (210, 222, 223, 211), (211, 223, 224, 212), (212, 224, 225, 213), (213, 225, 226, 214), (214, 226, 227, 215), (215, 227, 216, 204), (216, 228, 229, 217), (217, 229, 230, 218), (218, 230, 231, 219), (219, 231, 232, 220), (220, 232, 233, 221), (221, 233, 234, 222), (222, 234, 235, 223), (223, 235, 236, 224), (224, 236, 237, 225), (225, 237, 238, 226), (226, 238, 239, 227), (227, 239, 228, 216), (228, 240, 241, 229), (229, 241, 242, 230), (230, 242, 243, 231), (231, 243, 244, 232), (232, 244, 245, 233), (233, 245, 246, 234), (234, 246, 247, 235), (235, 247, 248, 236), (236, 248, 249, 237), (237, 249, 250, 238), (238, 250, 251, 239), (239, 251, 240, 228), (240, 252, 253, 241), (241, 253, 254, 242), (242, 254, 255, 243), (243, 255, 256, 244), (244, 256, 257, 245), (245, 257, 258, 246), (246, 258, 259, 247), (247, 259, 260, 248), (248, 260, 261, 249), (249, 261, 262, 250), (250, 262, 263, 251), (251, 263, 252, 240), (252, 264, 265, 253), (253, 265, 266, 254), (254, 266, 267, 255), (255, 267, 268, 256), (256, 268, 269, 257), (257, 269, 270, 258), (258, 270, 271, 259), (259, 271, 272, 260), (260, 272, 273, 261), (261, 273, 274, 262), (262, 274, 275, 263), (263, 275, 264, 252), (264, 276, 277, 265), (265, 277, 278, 266), (266, 278, 279, 267), (267, 279, 280, 268), (268, 280, 281, 269), (269, 281, 282, 270), (270, 282, 283, 271), (271, 283, 284, 272), (272, 284, 285, 273), (273, 285, 286, 274), (274, 286, 287, 275), (275, 287, 276, 264), (276, 288, 289, 277), (277, 289, 290, 278), (278, 290, 291, 279), (279, 291, 292, 280), (280, 292, 293, 281), (281, 293, 294, 282), (282, 294, 295, 283), (283, 295, 296, 284), (284, 296, 297, 285), (285, 297, 298, 286), (286, 298, 299, 287), (287, 299, 288, 276), (288, 300, 301, 289), (289, 301, 302, 290), (290, 302, 303, 291), (291, 303, 304, 292), (292, 304, 305, 293), (293, 305, 306, 294), (294, 306, 307, 295), (295, 307, 308, 296), (296, 308, 309, 297), (297, 309, 310, 298), (298, 310, 311, 299), (299, 311, 300, 288), (300, 312, 313, 301), (301, 313, 314, 302), (302, 314, 315, 303), (303, 315, 316, 304), (304, 316, 317, 305), (305, 317, 318, 306), (306, 318, 319, 307), (307, 319, 320, 308), (308, 320, 321, 309), (309, 321, 322, 310), (310, 322, 323, 311), (311, 323, 312, 300), (312, 324, 325, 313), (313, 325, 326, 314), (314, 326, 327, 315), (315, 327, 328, 316), (316, 328, 329, 317), (317, 329, 330, 318), (318, 330, 331, 319), (319, 331, 332, 320), (320, 332, 333, 321), (321, 333, 334, 322), (322, 334, 335, 323), (323, 335, 324, 312), (324, 336, 337, 325), (325, 337, 338, 326), (326, 338, 339, 327), (327, 339, 340, 328), (328, 340, 341, 329), (329, 341, 342, 330), (330, 342, 343, 331), (331, 343, 344, 332), (332, 344, 345, 333), (333, 345, 346, 334), (334, 346, 347, 335), (335, 347, 336, 324), (336, 348, 349, 337), (337, 349, 350, 338), (338, 350, 351, 339), (339, 351, 352, 340), (340, 352, 353, 341), (341, 353, 354, 342), (342, 354, 355, 343), (343, 355, 356, 344), (344, 356, 357, 345), (345, 357, 358, 346), (346, 358, 359, 347), (347, 359, 348, 336), (348, 360, 361, 349), (349, 361, 362, 350), (350, 362, 363, 351), (351, 363, 364, 352), (352, 364, 365, 353), (353, 365, 366, 354), (354, 366, 367, 355), (355, 367, 368, 356), (356, 368, 369, 357), (357, 369, 370, 358), (358, 370, 371, 359), (359, 371, 360, 348), (360, 372, 373, 361), (361, 373, 374, 362), (362, 374, 375, 363), (363, 375, 376, 364), (364, 376, 377, 365), (365, 377, 378, 366), (366, 378, 379, 367), (367, 379, 380, 368), (368, 380, 381, 369), (369, 381, 382, 370), (370, 382, 383, 371), (371, 383, 372, 360), (372, 384, 385, 373), (373, 385, 386, 374), (374, 386, 387, 375), (375, 387, 388, 376), (376, 388, 389, 377), (377, 389, 390, 378), (378, 390, 391, 379), (379, 391, 392, 380), (380, 392, 393, 381), (381, 393, 394, 382), (382, 394, 395, 383), (383, 395, 384, 372), (384, 396, 397, 385), (385, 397, 398, 386), (386, 398, 399, 387), (387, 399, 400, 388), (388, 400, 401, 389), (389, 401, 402, 390), (390, 402, 403, 391), (391, 403, 404, 392), (392, 404, 405, 393), (393, 405, 406, 394), (394, 406, 407, 395), (395, 407, 396, 384), (396, 408, 409, 397), (397, 409, 410, 398), (398, 410, 411, 399), (399, 411, 412, 400), (400, 412, 413, 401), (401, 413, 414, 402), (402, 414, 415, 403), (403, 415, 416, 404), (404, 416, 417, 405), (405, 417, 418, 406), (406, 418, 419, 407), (407, 419, 408, 396), (408, 420, 421, 409), (409, 421, 422, 410), (410, 422, 423, 411), (411, 423, 424, 412), (412, 424, 425, 413), (413, 425, 426, 414), (414, 426, 427, 415), (415, 427, 428, 416), (416, 428, 429, 417), (417, 429, 430, 418), (418, 430, 431, 419), (419, 431, 420, 408), (420, 432, 433, 421), (421, 433, 434, 422), (422, 434, 435, 423), (423, 435, 436, 424), (424, 436, 437, 425), (425, 437, 438, 426), (426, 438, 439, 427), (427, 439, 440, 428), (428, 440, 441, 429), (429, 441, 442, 430), (430, 442, 443, 431), (431, 443, 432, 420), (432, 444, 445, 433), (433, 445, 446, 434), (434, 446, 447, 435), (435, 447, 448, 436), (436, 448, 449, 437), (437, 449, 450, 438), (438, 450, 451, 439), (439, 451, 452, 440), (440, 452, 453, 441), (441, 453, 454, 442), (442, 454, 455, 443), (443, 455, 444, 432), (444, 456, 457, 445), (445, 457, 458, 446), (446, 458, 459, 447), (447, 459, 460, 448), (448, 460, 461, 449), (449, 461, 462, 450), (450, 462, 463, 451), (451, 463, 464, 452), (452, 464, 465, 453), (453, 465, 466, 454), (454, 466, 467, 455), (455, 467, 456, 444), (456, 468, 469, 457), (457, 469, 470, 458), (458, 470, 471, 459), (459, 471, 472, 460), (460, 472, 473, 461), (461, 473, 474, 462), (462, 474, 475, 463), (463, 475, 476, 464), (464, 476, 477, 465), (465, 477, 478, 466), (466, 478, 479, 467), (467, 479, 468, 456), (468, 480, 481, 469), (469, 481, 482, 470), (470, 482, 483, 471), (471, 483, 484, 472), (472, 484, 485, 473), (473, 485, 486, 474), (474, 486, 487, 475), (475, 487, 488, 476), (476, 488, 489, 477), (477, 489, 490, 478), (478, 490, 491, 479), (479, 491, 480, 468), (480, 492, 493, 481), (481, 493, 494, 482), (482, 494, 495, 483), (483, 495, 496, 484), (484, 496, 497, 485), (485, 497, 498, 486), (486, 498, 499, 487), (487, 499, 500, 488), (488, 500, 501, 489), (489, 501, 502, 490), (490, 502, 503, 491), (491, 503, 492, 480), (492, 504, 505, 493), (493, 505, 506, 494), (494, 506, 507, 495), (495, 507, 508, 496), (496, 508, 509, 497), (497, 509, 510, 498), (498, 510, 511, 499), (499, 511, 512, 500), (500, 512, 513, 501), (501, 513, 514, 502), (502, 514, 515, 503), (503, 515, 504, 492), (504, 516, 517, 505), (505, 517, 518, 506), (506, 518, 519, 507), (507, 519, 520, 508), (508, 520, 521, 509), (509, 521, 522, 510), (510, 522, 523, 511), (511, 523, 524, 512), (512, 524, 525, 513), (513, 525, 526, 514), (514, 526, 527, 515), (515, 527, 516, 504), (516, 528, 529, 517), (517, 529, 530, 518), (518, 530, 531, 519), (519, 531, 532, 520), (520, 532, 533, 521), (521, 533, 534, 522), (522, 534, 535, 523), (523, 535, 536, 524), (524, 536, 537, 525), (525, 537, 538, 526), (526, 538, 539, 527), (527, 539, 528, 516), (528, 540, 541, 529), (529, 541, 542, 530), (530, 542, 543, 531), (531, 543, 544, 532), (532, 544, 545, 533), (533, 545, 546, 534), (534, 546, 547, 535), (535, 547, 548, 536), (536, 548, 549, 537), (537, 549, 550, 538), (538, 550, 551, 539), (539, 551, 540, 528), (540, 552, 553, 541), (541, 553, 554, 542), (542, 554, 555, 543), (543, 555, 556, 544), (544, 556, 557, 545), (545, 557, 558, 546), (546, 558, 559, 547), (547, 559, 560, 548), (548, 560, 561, 549), (549, 561, 562, 550), (550, 562, 563, 551), (551, 563, 552, 540), (552, 564, 565, 553), (553, 565, 566, 554), (554, 566, 567, 555), (555, 567, 568, 556), (556, 568, 569, 557), (557, 569, 570, 558), (558, 570, 571, 559), (559, 571, 572, 560), (560, 572, 573, 561), (561, 573, 574, 562), (562, 574, 575, 563), (563, 575, 564, 552), (564, 0, 1, 565), (565, 1, 2, 566), (566, 2, 3, 567), (567, 3, 4, 568), (568, 4, 5, 569), (569, 5, 6, 570), (570, 6, 7, 571), (571, 7, 8, 572), (572, 8, 9, 573), (573, 9, 10, 574), (574, 10, 11, 575), (575, 11, 0, 564)])
me_torus_002.materials.append(mat_kov)
me_torus_002.use_remesh_preserve_volume = False
me_torus_002.use_remesh_preserve_attributes = False
me_torus_002.use_mirror_vertex_groups = False
me_torus_002.update()
me_cube_002 = bpy.data.meshes.new('Cube.002')
me_cube_002.from_pydata([(0.1456, -0.09938, -0.01248), (0.1369, -0.09521, 0.04769), (0.1734, 0.06873, -0.03125), (0.1737, 0.06898, 0.02969), (0.1448, -0.07978, -0.01395), (0.1361, -0.07561, 0.04622), (0.1726, 0.04908, -0.03117), (0.1729, 0.04933, 0.02977), (0.1552, 0.06943, -0.03117), (0.1371, 0.07014, -0.03109), (0.1189, 0.07084, -0.03102), (0.1007, 0.07154, -0.03094), (0.08255, 0.07225, -0.03086), (0.06438, 0.07295, -0.03078), (0.0264, 0.06691, -0.03062), (-0.001747, 0.04041, -0.0305), (-0.009361, 0.009542, -0.03047), (-0.009834, -0.009093, -0.03047), (-0.009834, -0.02728, -0.03047), (-0.004671, -0.04764, -0.02955), (0.01337, -0.07367, -0.02884), (0.03839, -0.09224, -0.02668), (0.06753, -0.1016, -0.02332), (0.09161, -0.1021, -0.02006), (0.1096, -0.1012, -0.01753), (0.1276, -0.1003, -0.01501), (0.1189, -0.09611, 0.04517), (0.1009, -0.09701, 0.04264), (0.08295, -0.09792, 0.04012), (0.05987, -0.09739, 0.03699), (0.03334, -0.08866, 0.03395), (0.01059, -0.07151, 0.032), (-0.005737, -0.04756, 0.03139), (-0.009834, -0.02728, 0.03047), (-0.009834, -0.009093, 0.03047), (-0.009361, 0.009542, 0.03047), (-0.001739, 0.04049, 0.03044), (0.0265, 0.06712, 0.03032), (0.06465, 0.0732, 0.03016), (0.08282, 0.0725, 0.03008), (0.101, 0.07179, 0.03), (0.1192, 0.07109, 0.02992), (0.1373, 0.07039, 0.02984), (0.1555, 0.06968, 0.02977), (0.1268, -0.08068, -0.01648), (0.1088, -0.08159, -0.019), (0.09083, -0.08249, -0.02153), (0.06943, -0.08198, -0.02443), (0.04641, -0.07421, -0.02705), (0.0267, -0.0591, -0.02873), (0.0126, -0.03807, -0.02923), (0.009834, -0.02728, -0.03047), (0.009834, -0.009093, -0.03047), (0.01031, 0.009542, -0.03047), (0.01695, 0.03312, -0.0305), (0.03773, 0.05029, -0.03059), (0.06362, 0.0533, -0.0307), (0.08179, 0.05259, -0.03078), (0.09996, 0.05189, -0.03085), (0.1181, 0.05119, -0.03093), (0.1363, 0.05048, -0.03101), (0.1545, 0.04978, -0.03109), (0.1548, 0.05003, 0.02985), (0.1366, 0.05073, 0.02993), (0.1184, 0.05144, 0.03001), (0.1002, 0.05214, 0.03008), (0.08206, 0.05284, 0.03016), (0.06389, 0.05355, 0.03024), (0.03787, 0.05051, 0.03035), (0.01697, 0.03324, 0.03044), (0.01031, 0.009542, 0.03047), (0.009834, -0.009093, 0.03047), (0.009834, -0.02728, 0.03047), (0.01172, -0.03839, 0.0317), (0.02423, -0.05726, 0.03214), (0.04174, -0.07083, 0.03362), (0.0622, -0.07784, 0.03594), (0.08218, -0.07832, 0.03865), (0.1002, -0.07742, 0.04117), (0.1182, -0.07651, 0.0437)], [], [(8, 43, 3, 2), (2, 3, 7, 6), (44, 79, 5, 4), (4, 5, 1, 0), (25, 44, 4, 0), (79, 26, 1, 5), (7, 3, 43, 62), (62, 43, 42, 63), (63, 42, 41, 64), (64, 41, 40, 65), (65, 40, 39, 66), (66, 39, 38, 67), (67, 38, 37, 68), (68, 37, 36, 69), (69, 36, 35, 70), (70, 35, 34, 71), (71, 34, 33, 72), (72, 33, 32, 73), (73, 32, 31, 74), (74, 31, 30, 75), (75, 30, 29, 76), (76, 29, 28, 77), (77, 28, 27, 78), (78, 27, 26, 79), (2, 6, 61, 8), (8, 61, 60, 9), (9, 60, 59, 10), (10, 59, 58, 11), (11, 58, 57, 12), (12, 57, 56, 13), (13, 56, 55, 14), (14, 55, 54, 15), (15, 54, 53, 16), (16, 53, 52, 17), (17, 52, 51, 18), (18, 51, 50, 19), (19, 50, 49, 20), (20, 49, 48, 21), (21, 48, 47, 22), (22, 47, 46, 23), (23, 46, 45, 24), (24, 45, 44, 25), (6, 7, 62, 61), (61, 62, 63, 60), (60, 63, 64, 59), (59, 64, 65, 58), (58, 65, 66, 57), (57, 66, 67, 56), (56, 67, 68, 55), (55, 68, 69, 54), (54, 69, 70, 53), (53, 70, 71, 52), (52, 71, 72, 51), (51, 72, 73, 50), (50, 73, 74, 49), (49, 74, 75, 48), (48, 75, 76, 47), (47, 76, 77, 46), (46, 77, 78, 45), (45, 78, 79, 44), (0, 1, 26, 25), (25, 26, 27, 24), (24, 27, 28, 23), (23, 28, 29, 22), (22, 29, 30, 21), (21, 30, 31, 20), (20, 31, 32, 19), (19, 32, 33, 18), (18, 33, 34, 17), (17, 34, 35, 16), (16, 35, 36, 15), (15, 36, 37, 14), (14, 37, 38, 13), (13, 38, 39, 12), (12, 39, 40, 11), (11, 40, 41, 10), (10, 41, 42, 9), (9, 42, 43, 8)])
me_cube_002.materials.append(mat_kov)
me_cube_002.use_remesh_preserve_volume = False
me_cube_002.use_remesh_preserve_attributes = False
me_cube_002.use_mirror_vertex_groups = False
me_cube_002.update()
me_cylinder_002 = bpy.data.meshes.new('Cylinder.002')
me_cylinder_002.from_pydata([(1.994e-07, 0.8677, 0.2574), (0.08505, 0.8635, 0.2574), (0.1693, 0.851, 0.2574), (0.2519, 0.8303, 0.2574), (0.332, 0.8016, 0.2574), (0.409, 0.7652, 0.2574), (0.4296, -2.774, 0.2574), (-0.4296, -2.774, 0.2574), (-0.409, 0.7652, 0.2574), (-0.332, 0.8016, 0.2574), (-0.2519, 0.8303, 0.2574), (-0.1693, 0.851, 0.2574), (-0.08505, 0.8635, 0.2574), (2.216e-07, 0.8394, 0.3096), (-3.674e-07, 0.8265, 0.3173), (0.08102, 0.8226, 0.3173), (0.08227, 0.8353, 0.3096), (0.1612, 0.8107, 0.3173), (0.1638, 0.8232, 0.3096), (0.2399, 0.7909, 0.3173), (0.2437, 0.8032, 0.3096), (0.3163, 0.7636, 0.3173), (0.3212, 0.7755, 0.3096), (0.3838, 0.7319, 0.3173), (0.3885, -2.733, 0.3173), (0.4013, -2.746, 0.3097), (-0.3885, -2.733, 0.3173), (-0.4013, -2.746, 0.3097), (-0.3838, 0.7319, 0.3173), (-0.3163, 0.7636, 0.3173), (-0.3212, 0.7755, 0.3096), (-0.2399, 0.7909, 0.3173), (-0.2437, 0.8032, 0.3096), (-0.1613, 0.8107, 0.3173), (-0.1638, 0.8232, 0.3096), (-0.08102, 0.8226, 0.3173), (-0.08228, 0.8353, 0.3096), (-0.4236, 0.7476, 0.2574), (-0.4159, 0.7611, 0.2574), (-0.403, 0.7532, 0.2821), (-0.3964, 0.7309, 0.3095), (-0.3899, 0.7358, 0.3135), (-0.3885, 0.7436, 0.3095), (0.4165, 0.7607, 0.2574), (0.4235, 0.7482, 0.2574), (0.3965, 0.7318, 0.3096), (0.4026, 0.7523, 0.2843), (0.3893, 0.7434, 0.3096), (0.3905, 0.7362, 0.3132)], [], [(36, 13, 0, 12), (14, 35, 33, 31, 29, 28, 26, 24, 23, 21, 19, 17, 15), (18, 20, 3, 2), (20, 22, 4, 3), (46, 43, 5), (25, 27, 7, 6), (23, 24, 25, 45, 48), (28, 29, 30, 42, 41), (27, 40, 37, 7), (30, 32, 10, 9), (32, 34, 11, 10), (34, 36, 12, 11), (16, 18, 2, 1), (14, 15, 16, 13), (15, 17, 18, 16), (17, 19, 20, 18), (19, 21, 22, 20), (22, 47, 46, 5, 4), (24, 26, 27, 25), (39, 42, 30, 9, 8), (29, 31, 32, 30), (31, 33, 34, 32), (33, 35, 36, 34), (35, 14, 13, 36), (21, 23, 48, 47, 22), (26, 28, 41, 40, 27), (13, 16, 1, 0), (39, 8, 38), (39, 40, 41, 42), (39, 38, 37, 40), (45, 25, 6, 44), (45, 46, 47, 48), (43, 46, 45, 44), (0, 1, 2, 3, 4, 5, 43, 44, 6, 7, 37, 38, 8, 9, 10, 11, 12)])
me_cylinder_002.polygons.foreach_set('material_index', [0, 0, 0, 0, 0, 0, 0, 0, 0, 0, 0, 0, 0, 0, 0, 0, 0, 0, 0, 0, 0, 0, 0, 0, 0, 0, 0, 0, 0, 0, 0, 0, 0, 1])
_uv = me_cylinder_002.uv_layers.new(name='UVMap')
_uv.uv.foreach_set('vector', [0.02087, 0.05467, 0.02087, 0.05467, 0.02087, 0.05467, 0.02087, 0.05467, 0.02087, 0.05467, 0.02087, 0.05467, 0.02087, 0.05467, 0.02087, 0.05467, 0.02087, 0.05467, 0.02087, 0.05467, 0.02087, 0.05467, 0.02087, 0.05467, 0.02087, 0.05467, 0.02087, 0.05467, 0.02087, 0.05467, 0.02087, 0.05467, 0.02087, 0.05467, 0.02087, 0.05467, 0.02087, 0.05467, 0.02087, 0.05467, 0.02087, 0.05467, 0.02087, 0.05467, 0.02087, 0.05467, 0.02087, 0.05467, 0.02087, 0.05467, 0.02087, 0.05467, 0.02087, 0.05467, 0.02087, 0.05467, 0.02087, 0.05467, 0.02087, 0.05467, 0.02087, 0.05467, 0.02087, 0.05467, 0.02087, 0.05467, 0.02087, 0.05467, 0.02087, 0.05467, 0.02087, 0.05467, 0.02087, 0.05467, 0.02087, 0.05467, 0.02087, 0.05467, 0.02087, 0.05467, 0.02087, 0.05467, 0.02087, 0.05467, 0.02087, 0.05467, 0.02087, 0.05467, 0.02087, 0.05467, 0.02087, 0.05467, 0.02087, 0.05467, 0.02087, 0.05467, 0.02087, 0.05467, 0.02087, 0.05467, 0.02087, 0.05467, 0.02087, 0.05467, 0.02087, 0.05467, 0.02087, 0.05467, 0.02087, 0.05467, 0.02087, 0.05467, 0.02087, 0.05467, 0.02087, 0.05467, 0.02087, 0.05467, 0.02087, 0.05467, 0.02087, 0.05467, 0.02087, 0.05467, 0.02087, 0.05467, 0.02087, 0.05467, 0.02087, 0.05467, 0.02087, 0.05467, 0.02087, 0.05467, 0.02087, 0.05467, 0.02087, 0.05467, 0.02087, 0.05467, 0.02087, 0.05467, 0.02087, 0.05467, 0.02087, 0.05467, 0.02087, 0.05467, 0.02087, 0.05467, 0.02087, 0.05467, 0.02087, 0.05467, 0.02087, 0.05467, 0.02087, 0.05467, 0.02087, 0.05467, 0.02087, 0.05467, 0.02087, 0.05467, 0.02087, 0.05467, 0.02087, 0.05467, 0.02087, 0.05467, 0.02087, 0.05467, 0.02087, 0.05467, 0.02087, 0.05467, 0.02087, 0.05467, 0.02087, 0.05467, 0.02087, 0.05467, 0.02087, 0.05467, 0.02087, 0.05467, 0.02087, 0.05467, 0.02087, 0.05467, 0.02087, 0.05467, 0.02087, 0.05467, 0.02087, 0.05467, 0.02087, 0.05467, 0.02087, 0.05467, 0.02087, 0.05467, 0.02087, 0.05467, 0.02087, 0.05467, 0.02087, 0.05467, 0.02087, 0.05467, 0.02087, 0.05467, 0.02087, 0.05467, 0.02087, 0.05467, 0.02087, 0.05467, 0.02087, 0.05467, 0.02087, 0.05467, 0.02087, 0.05467, 0.02087, 0.05467, 0.02087, 0.05467, 0.02087, 0.05467, 0.02087, 0.05467, 0.02087, 0.05467, 0.02087, 0.05467, 0.02087, 0.05467, 0.02087, 0.05467, 0.02087, 0.05467, 0.02087, 0.05467, 0.02087, 0.05467, 0.02087, 0.05467, 0.02087, 0.05467, 0.02087, 0.05467, 0.02087, 0.05467, 0.02087, 0.05467, 0.02087, 0.05467, 0.02087, 0.05467, 0.02087, 0.05467, 0.02087, 0.05467, 0.02087, 0.05467, 0.02087, 0.05467, 0.02087, 0.05467, 0.02087, 0.05467, 0.02087, 0.05467, 0.02087, 0.05467, 0.02087, 0.05467, 0.02087, 0.05467, 0.02087, 0.05467, 0.02087, 0.05467, 0.02087, 0.05467, 0.02087, 0.05467, 0.02087, 0.05467, 0.5028, 0.8999, 0.5532, 0.8991, 0.6032, 0.8969, 0.6522, 0.8931, 0.6998, 0.888, 0.7454, 0.8814, 0.7498, 0.8806, 0.754, 0.8784, 0.7576, 0.2454, 0.2479, 0.2454, 0.2515, 0.8783, 0.256, 0.8807, 0.2601, 0.8814, 0.3058, 0.888, 0.3533, 0.8931, 0.4023, 0.8969, 0.4523, 0.8991])
me_cylinder_002.materials.append(mat_plast)
me_cylinder_002.materials.append(mat_potisk)
me_cylinder_002.use_remesh_preserve_volume = False
me_cylinder_002.use_remesh_preserve_attributes = False
me_cylinder_002.use_mirror_vertex_groups = False
me_cylinder_002.update()
me_cylinder_004 = bpy.data.meshes.new('Cylinder.004')
me_cylinder_004.from_pydata([(-0.4104, 6.177, -5.403), (-0.4104, 6.177, -2.177), (0.1722, 6.068, -5.403), (0.1722, 6.068, -2.177), (0.6762, 5.756, -5.403), (0.6762, 5.756, -2.177), (1.033, 5.283, -5.403), (1.033, 5.283, -2.177), (1.196, 4.713, -5.403), (1.196, 4.713, -2.177), (1.141, 4.122, -5.403), (1.141, 4.122, -2.177), (0.8767, 3.592, -5.403), (0.8767, 3.592, -2.177), (0.4386, 3.192, -5.403), (0.4386, 3.192, -2.177), (-0.1141, 2.978, -5.403), (-0.1141, 2.978, -2.177), (-0.7068, 2.978, -5.403), (-0.7068, 2.978, -2.177), (-1.259, 3.192, -5.403), (-1.259, 3.192, -2.177), (-1.697, 3.592, -5.403), (-1.697, 3.592, -2.177), (-1.962, 4.122, -5.403), (-1.962, 4.122, -2.177), (-2.016, 4.713, -5.403), (-2.016, 4.713, -2.177), (-1.854, 5.283, -5.403), (-1.854, 5.283, -2.177), (-1.497, 5.756, -5.403), (-1.497, 5.756, -2.177), (-0.993, 6.068, -5.403), (-0.993, 6.068, -2.177), (0.1722, 6.068, 9.479), (-0.4104, 6.177, 9.479), (0.6762, 5.756, 9.479), (1.033, 5.283, 9.479), (1.196, 4.713, 9.479), (1.141, 4.122, 9.479), (0.8767, 3.592, 9.479), (0.4386, 3.192, 9.479), (-0.1141, 2.978, 9.479), (-0.7068, 2.978, 9.479), (-1.259, 3.192, 9.479), (-1.697, 3.592, 9.479), (-1.962, 4.122, 9.479), (-2.016, 4.713, 9.479), (-1.854, 5.283, 9.479), (-1.497, 5.756, 9.479), (-0.993, 6.068, 9.479), (0.5386, 7.013, 9.847), (-0.4104, 7.191, 9.847), (1.359, 6.505, 9.847), (1.941, 5.735, 9.847), (2.205, 4.806, 9.847), (2.116, 3.845, 9.847), (1.686, 2.981, 9.847), (0.9726, 2.33, 9.847), (0.07231, 1.981, 9.847), (-0.8931, 1.981, 9.847), (-1.793, 2.33, 9.847), (-2.507, 2.981, 9.847), (-2.937, 3.845, 9.847), (-3.026, 4.806, 9.847), (-2.762, 5.735, 9.847), (-2.18, 6.505, 9.847), (-1.359, 7.013, 9.847), (0.6041, 7.182, 9.847), (-0.4104, 7.372, 9.847), (1.482, 6.639, 9.847), (2.104, 5.815, 9.847), (2.386, 4.823, 9.847), (2.291, 3.795, 9.847), (1.831, 2.871, 9.847), (1.068, 2.176, 9.847), (0.1056, 1.803, 9.847), (-0.9264, 1.803, 9.847), (-1.889, 2.176, 9.847), (-2.652, 2.871, 9.847), (-3.112, 3.795, 9.847), (-3.207, 4.823, 9.847), (-2.924, 5.815, 9.847), (-2.302, 6.639, 9.847), (-1.425, 7.182, 9.847), (0.6041, 7.182, 10.29), (-0.4104, 7.372, 10.29), (1.482, 6.639, 10.29), (2.104, 5.815, 10.29), (2.386, 4.823, 10.29), (2.291, 3.795, 10.29), (1.831, 2.871, 10.29), (1.068, 2.176, 10.29), (0.1056, 1.803, 10.29), (-0.9264, 1.803, 10.29), (-1.889, 2.176, 10.29), (-2.652, 2.871, 10.29), (-3.112, 3.795, 10.29), (-3.207, 4.823, 10.29), (-2.924, 5.815, 10.29), (-2.302, 6.639, 10.29), (-1.425, 7.182, 10.29), (0.4431, 6.767, 10.97), (-0.4104, 6.926, 10.97), (1.181, 6.31, 10.97), (1.704, 5.617, 10.97), (1.942, 4.782, 10.97), (1.862, 3.917, 10.97), (1.475, 3.14, 10.97), (0.8333, 2.555, 10.97), (0.02371, 2.241, 10.97), (-0.8445, 2.241, 10.97), (-1.654, 2.555, 10.97), (-2.296, 3.14, 10.97), (-2.683, 3.917, 10.97), (-2.763, 4.782, 10.97), (-2.525, 5.617, 10.97), (-2.002, 6.31, 10.97), (-1.264, 6.767, 10.97), (0.05532, 5.766, 11.4), (-0.4104, 5.853, 11.4), (0.4582, 5.516, 11.4), (0.7437, 5.138, 11.4), (0.8733, 4.683, 11.4), (0.8296, 4.211, 11.4), (0.6184, 3.787, 11.4), (0.2683, 3.468, 11.4), (-0.1735, 3.296, 11.4), (-0.6473, 3.296, 11.4), (-1.089, 3.468, 11.4), (-1.439, 3.787, 11.4), (-1.65, 4.211, 11.4), (-1.694, 4.683, 11.4), (-1.564, 5.138, 11.4), (-1.279, 5.516, 11.4), (-0.8761, 5.766, 11.4)], [], [(0, 1, 3, 2), (2, 3, 5, 4), (4, 5, 7, 6), (6, 7, 9, 8), (8, 9, 11, 10), (10, 11, 13, 12), (12, 13, 15, 14), (14, 15, 17, 16), (16, 17, 19, 18), (18, 19, 21, 20), (20, 21, 23, 22), (22, 23, 25, 24), (24, 25, 27, 26), (26, 27, 29, 28), (28, 29, 31, 30), (31, 29, 48, 49), (30, 31, 33, 32), (32, 33, 1, 0), (0, 2, 4, 6, 8, 10, 12, 14, 16, 18, 20, 22, 24, 26, 28, 30, 32), (43, 42, 59, 60), (7, 5, 36, 37), (17, 15, 41, 42), (3, 1, 35, 34), (27, 25, 46, 47), (13, 11, 39, 40), (23, 21, 44, 45), (33, 31, 49, 50), (9, 7, 37, 38), (19, 17, 42, 43), (29, 27, 47, 48), (5, 3, 34, 36), (15, 13, 40, 41), (25, 23, 45, 46), (1, 33, 50, 35), (11, 9, 38, 39), (21, 19, 43, 44), (63, 62, 79, 80), (36, 34, 51, 53), (35, 50, 67, 52), (44, 43, 60, 61), (37, 36, 53, 54), (45, 44, 61, 62), (38, 37, 54, 55), (46, 45, 62, 63), (39, 38, 55, 56), (47, 46, 63, 64), (40, 39, 56, 57), (48, 47, 64, 65), (41, 40, 57, 58), (49, 48, 65, 66), (42, 41, 58, 59), (34, 35, 52, 51), (50, 49, 66, 67), (83, 82, 99, 100), (56, 55, 72, 73), (64, 63, 80, 81), (57, 56, 73, 74), (65, 64, 81, 82), (58, 57, 74, 75), (66, 65, 82, 83), (59, 58, 75, 76), (51, 52, 69, 68), (67, 66, 83, 84), (60, 59, 76, 77), (53, 51, 68, 70), (52, 67, 84, 69), (61, 60, 77, 78), (54, 53, 70, 71), (62, 61, 78, 79), (55, 54, 71, 72), (88, 87, 104, 105), (76, 75, 92, 93), (68, 69, 86, 85), (84, 83, 100, 101), (77, 76, 93, 94), (70, 68, 85, 87), (69, 84, 101, 86), (78, 77, 94, 95), (71, 70, 87, 88), (79, 78, 95, 96), (72, 71, 88, 89), (80, 79, 96, 97), (73, 72, 89, 90), (81, 80, 97, 98), (74, 73, 90, 91), (82, 81, 98, 99), (75, 74, 91, 92), (108, 107, 124, 125), (96, 95, 112, 113), (89, 88, 105, 106), (97, 96, 113, 114), (90, 89, 106, 107), (98, 97, 114, 115), (91, 90, 107, 108), (99, 98, 115, 116), (92, 91, 108, 109), (100, 99, 116, 117), (93, 92, 109, 110), (85, 86, 103, 102), (101, 100, 117, 118), (94, 93, 110, 111), (87, 85, 102, 104), (86, 101, 118, 103), (95, 94, 111, 112), (119, 120, 135, 134, 133, 132, 131, 130, 129, 128, 127, 126, 125, 124, 123, 122, 121), (116, 115, 132, 133), (109, 108, 125, 126), (117, 116, 133, 134), (110, 109, 126, 127), (102, 103, 120, 119), (118, 117, 134, 135), (111, 110, 127, 128), (104, 102, 119, 121), (103, 118, 135, 120), (112, 111, 128, 129), (105, 104, 121, 122), (113, 112, 129, 130), (106, 105, 122, 123), (114, 113, 130, 131), (107, 106, 123, 124), (115, 114, 131, 132)])
me_cylinder_004.materials.append(mat_kov)
me_cylinder_004.use_remesh_preserve_volume = False
me_cylinder_004.use_remesh_preserve_attributes = False
me_cylinder_004.use_mirror_vertex_groups = False
me_cylinder_004.update()
me_sphere = bpy.data.meshes.new('Sphere')
me_sphere.from_pydata([(0.1671, 0.26, 0.9511), (0.3178, 0.4945, 0.809), (0.3187, 0.4959, -0.2397), (0.2811, 0.1284, 0.9511), (0.5347, 0.2442, 0.809), (0.5362, 0.2449, -0.2397), (0.3059, -0.04398, 0.9511), (0.5818, -0.08365, 0.809), (0.5835, -0.0839, -0.2397), (0.2335, -0.2024, 0.9511), (0.4442, -0.3849, 0.809), (0.4455, -0.386, -0.2397), (0.08706, -0.2965, 0.9511), (0.1656, -0.564, 0.809), (0.1661, -0.5656, -0.2397), (-0.08706, -0.2965, 0.9511), (-0.1656, -0.564, 0.809), (-0.1661, -0.5656, -0.2397), (-0.2335, -0.2024, 0.9511), (-0.4442, -0.3849, 0.809), (-0.4455, -0.386, -0.2397), (-3.225e-07, -3.722e-07, 1.0), (-0.3059, -0.04398, 0.9511), (-0.5818, -0.08365, 0.809), (-0.5835, -0.0839, -0.2397), (-0.2811, 0.1284, 0.9511), (-0.5347, 0.2442, 0.809), (-0.5362, 0.2449, -0.2397), (-0.1671, 0.26, 0.9511), (-0.3178, 0.4945, 0.809), (-0.3187, 0.4959, -0.2397), (-1.07e-07, 0.309, 0.9511), (-1.517e-07, 0.5878, 0.809), (-2.305e-07, 0.5895, -0.2397)], [], [(31, 21, 0), (32, 31, 0, 1), (33, 32, 1, 2), (0, 21, 3), (1, 0, 3, 4), (2, 1, 4, 5), (3, 21, 6), (4, 3, 6, 7), (5, 4, 7, 8), (6, 21, 9), (7, 6, 9, 10), (8, 7, 10, 11), (11, 10, 13, 14), (9, 21, 12), (10, 9, 12, 13), (13, 12, 15, 16), (14, 13, 16, 17), (12, 21, 15), (16, 15, 18, 19), (17, 16, 19, 20), (15, 21, 18), (18, 21, 22), (19, 18, 22, 23), (20, 19, 23, 24), (22, 21, 25), (23, 22, 25, 26), (24, 23, 26, 27), (27, 26, 29, 30), (25, 21, 28), (26, 25, 28, 29), (30, 29, 32, 33), (28, 21, 31), (29, 28, 31, 32), (5, 8, 11, 14, 17, 20, 24, 27, 30, 33, 2)])
me_sphere.polygons.foreach_set('use_smooth', [True] * 34)
me_sphere.materials.append(mat_kov)
me_sphere.use_remesh_preserve_volume = False
me_sphere.use_remesh_preserve_attributes = False
me_sphere.use_mirror_vertex_groups = False
me_sphere.update()
me_sphere_001 = bpy.data.meshes.new('Sphere.001')
me_sphere_001.from_pydata([(0.1151, 0.1759, 0.8151), (0.2167, 0.3339, 0.7194), (0.1476, 0.2265, 0.5403), (0.192, 0.08722, 0.8151), (0.3628, 0.1652, 0.7194), (0.2467, 0.1122, 0.5403), (0.2087, -0.02892, 0.8151), (0.3946, -0.05565, 0.7194), (0.2682, -0.03747, 0.5403), (0.1599, -0.1356, 0.8151), (0.3019, -0.2587, 0.7194), (0.2054, -0.175, 0.5403), (0.06124, -0.1991, 0.8151), (0.1142, -0.3793, 0.7194), (0.07817, -0.2568, 0.5403), (-0.05609, -0.1991, 0.8151), (-0.109, -0.3793, 0.7194), (-0.07303, -0.2568, 0.5403), (-0.1548, -0.1356, 0.8151), (-0.2968, -0.2587, 0.7194), (-0.2002, -0.175, 0.5403), (-0.263, -0.03747, 0.5403), (-0.1868, 0.08722, 0.8151), (-0.3577, 0.1652, 0.7194), (-0.2415, 0.1122, 0.5403), (-0.11, 0.1759, 0.8151), (-0.2116, 0.3339, 0.7194), (-0.1425, 0.2265, 0.5403), (0.002572, 0.2089, 0.8151), (0.002572, 0.3968, 0.7194), (0.002572, 0.2691, 0.5403), (0.3639, 0.1657, 0.5403), (0.2173, 0.3349, 0.5403), (0.3958, -0.05582, 0.5403), (0.3028, -0.2594, 0.5403), (0.1145, -0.3804, 0.5403), (-0.1093, -0.3804, 0.5403), (-0.2976, -0.2594, 0.5403), (-0.3906, -0.05582, 0.5403), (-0.3588, 0.1657, 0.5403), (-0.2122, 0.3349, 0.5403), (0.002572, 0.3979, 0.5403), (0.2467, 0.1122, -0.4051), (0.1476, 0.2265, -0.4051), (0.2682, -0.03747, -0.4051), (0.2054, -0.175, -0.4051), (0.07817, -0.2568, -0.4051), (-0.07303, -0.2568, -0.4051), (-0.2002, -0.175, -0.4051), (-0.263, -0.03747, -0.4051), (-0.2415, 0.1122, -0.4051), (-0.1425, 0.2265, -0.4051), (0.002572, 0.2691, -0.4051), (0.1539, -0.02104, 0.8238), (0.2065, -0.01405, 0.8151), (0.04447, -0.03559, 0.8393), (0.01441, -0.03959, 0.8414), (-0.01022, -0.04286, 0.8409), (0.3852, 0.009707, 0.7194), (-0.05452, -0.04875, 0.8361), (-0.1865, -0.06629, 0.8151), (-0.3733, -0.09113, 0.7194), (-0.3736, -0.09117, 0.6654), (0.3855, 0.009752, 0.6654), (-0.3898, -0.0557, 0.6654), (0.373, 0.09699, 0.6654), (-0.3823, -0.003426, 0.6654), (0.002572, 0.04774, 0.8406), (0.03562, 0.05213, 0.8384), (-0.02527, 0.04404, 0.8399), (0.1478, 0.06705, 0.8228), (-0.07718, 0.03714, 0.8342), (0.194, 0.07319, 0.8151), (0.3727, 0.09694, 0.7194), (-0.1963, 0.0213, 0.8151), (-0.3819, -0.00338, 0.7194)], [], [(28, 67, 68, 0), (29, 28, 0, 1), (41, 29, 1, 32), (0, 68, 70, 3), (1, 0, 3, 4), (32, 1, 4, 31), (3, 70, 72), (4, 3, 72, 73), (31, 4, 73, 65, 63, 58, 7, 33), (6, 53, 55, 9), (7, 6, 9, 10), (33, 7, 10, 34), (34, 10, 13, 35), (9, 55, 56, 12), (10, 9, 12, 13), (13, 12, 15, 16), (35, 13, 16, 36), (12, 56, 57, 15), (16, 15, 18, 19), (36, 16, 19, 37), (15, 57, 59, 18), (18, 59, 60), (19, 18, 60, 61), (37, 19, 61, 62, 64, 38), (38, 64, 66, 75, 23, 39), (39, 23, 26, 40), (22, 71, 69, 25), (23, 22, 25, 26), (40, 26, 29, 41), (25, 69, 67, 28), (26, 25, 28, 29), (14, 17, 47, 46), (5, 2, 32, 31), (8, 5, 31, 33), (11, 8, 33, 34), (14, 11, 34, 35), (17, 14, 35, 36), (20, 17, 36, 37), (21, 20, 37, 38), (24, 21, 38, 39), (27, 24, 39, 40), (30, 27, 40, 41), (2, 30, 41, 32), (42, 44, 45, 46, 47, 48, 49, 50, 51, 52, 43), (5, 8, 44, 42), (24, 27, 51, 50), (17, 20, 48, 47), (8, 11, 45, 44), (27, 30, 52, 51), (20, 21, 49, 48), (11, 14, 46, 45), (30, 2, 43, 52), (2, 5, 42, 43), (21, 24, 50, 49), (63, 62, 61, 60, 59, 57, 56, 55, 53, 54, 58), (74, 71, 22), (75, 74, 22, 23), (66, 65, 73, 72, 70, 68, 67, 69, 71, 74, 75), (58, 54, 6, 7), (54, 53, 6), (62, 63, 65, 66, 64)])
me_sphere_001.materials.append(mat_kov)
me_sphere_001.use_remesh_preserve_volume = False
me_sphere_001.use_remesh_preserve_attributes = False
me_sphere_001.use_mirror_vertex_groups = False
me_sphere_001.update()
me_sphere_002 = bpy.data.meshes.new('Sphere.002')
me_sphere_002.from_pydata([(2.079e-10, 0.1294, -0.309), (0.1816, -0.2571, 0.9511), (0.3455, -0.1043, 0.809), (0.4755, 0.01526, 0.5878), (0.559, 0.07968, 0.309), (0.5878, 0.09794, -1.263e-08), (0.5436, 0.07728, -0.309), (0.3867, -0.009546, -0.5878), (0.2477, -0.1162, -0.809), (0.2939, -0.3618, 0.9511), (0.559, -0.3034, 0.809), (0.7694, -0.2571, 0.5878), (0.9045, -0.2274, 0.309), (0.9511, -0.2171, -2.071e-08), (0.8925, -0.2274, -0.309), (0.6404, -0.2655, -0.5878), (0.4008, -0.3148, -0.809), (0.2939, -0.4912, 0.9511), (0.559, -0.5495, 0.809), (0.7694, -0.5959, 0.5878), (0.9045, -0.6179, 0.309), (0.9511, -0.6157, -3.031e-08), (0.8919, -0.6024, -0.309), (0.6396, -0.5755, -0.5878), (0.4008, -0.5409, -0.809), (0.1816, -0.5959, 0.9511), (0.3455, -0.7486, 0.809), (0.4755, -0.8661, 0.5878), (0.559, -0.9022, 0.309), (0.5878, -0.8703, -4.103e-08), (0.529, -0.8479, -0.309), (0.3718, -0.8089, -0.5878), (0.3348, -0.814, -0.809), (2.761e-08, -0.6358, 0.9511), (7.232e-08, -0.8247, 0.809), (-1.709e-08, -0.9746, 0.5878), (1.021e-07, -1.021, 0.309), (1.319e-07, -1.019, -4.287e-08), (-4.438e-08, -1.001, -0.309), (-1.356e-08, -0.9761, -0.5298), (-1.915e-07, -0.4265, 1.0), (-0.1816, -0.5959, 0.9511), (-0.3455, -0.7486, 0.809), (-0.4755, -0.8661, 0.5878), (-0.559, -0.9022, 0.309), (-0.5878, -0.8703, -4.103e-08), (-0.529, -0.8479, -0.309), (-0.3718, -0.8089, -0.5878), (-0.3348, -0.814, -0.809), (-0.2939, -0.4912, 0.9511), (-0.559, -0.5495, 0.809), (-0.7694, -0.5959, 0.5878), (-0.9045, -0.6179, 0.309), (-0.9511, -0.6157, -3.031e-08), (-0.8919, -0.6024, -0.309), (-0.6396, -0.5755, -0.5878), (-0.4008, -0.5409, -0.809), (-0.2939, -0.3618, 0.9511), (-0.559, -0.3034, 0.809), (-0.7694, -0.2571, 0.5878), (-0.9045, -0.2274, 0.309), (-0.9511, -0.2171, -2.071e-08), (-0.8925, -0.2274, -0.309), (-0.6404, -0.2655, -0.5878), (-0.4008, -0.3148, -0.809), (-0.1816, -0.2571, 0.9511), (-0.3455, -0.1043, 0.809), (-0.4755, 0.01526, 0.5878), (-0.559, 0.07968, 0.309), (-0.5878, 0.09794, -1.263e-08), (-0.5436, 0.07728, -0.309), (-0.3867, -0.009546, -0.5878), (-0.2477, -0.1162, -0.809), (-1.709e-08, -0.2171, 0.9511), (-1.065e-07, -0.02827, 0.809), (-1.709e-08, 0.09794, 0.5878), (-1.065e-07, 0.1387, 0.309), (-1.959e-07, 0.1376, -6.016e-09), (-1.281e-08, 0.09812, -0.5878), (0.2477, -0.1162, -28.31), (-0.07689, -0.9518, -28.54), (0.4008, -0.3148, -28.31), (-0.09076, -0.9458, -28.44), (0.4008, -0.5432, -28.31), (0.09076, -0.9458, -28.44), (0.3348, -0.8228, -28.31), (0.07369, -0.04858, -28.76), (-0.07369, -0.04858, -28.76), (-0.3348, -0.8228, -28.31), (-0.2329, -0.2075, -28.7), (-0.4008, -0.5432, -28.31), (-0.3769, -0.3834, -28.64), (-0.4008, -0.3148, -28.31), (-0.3769, -0.5856, -28.57), (-0.2477, -0.1162, -28.31), (-0.3149, -0.8332, -28.48), (0.3149, -0.8332, -28.48), (0.3769, -0.5856, -28.57), (0.07835, 0.06306, -0.809), (-0.07835, 0.06306, -0.809), (-7.352e-09, 0.0942, -0.6681), (-0.07835, 0.06331, -28.31), (0.07835, 0.06331, -28.31), (0.3769, -0.3834, -28.64), (-0.09651, -0.9495, -0.8084), (0.09651, -0.9495, -0.8084), (1.18e-08, -0.9698, -0.6062), (0.09651, -0.95, -28.31), (-0.09651, -0.95, -28.31), (0.2329, -0.2075, -28.7), (0.07689, -0.9518, -28.54), (0.06242, -0.3856, -29.12), (-0.06242, -0.3856, -29.12), (-0.1973, -0.4859, -29.02), (-0.3193, -0.5969, -28.9), (-0.3193, -0.7245, -28.77), (-0.2667, -0.8807, -28.61), (0.2667, -0.8807, -28.61), (0.3193, -0.7245, -28.77), (0.3193, -0.5969, -28.9), (0.1973, -0.4859, -29.02), (-0.07689, -0.9518, -28.54), (0.07689, -0.9518, -28.54), (0.06242, -0.3856, -29.12), (-0.06242, -0.3856, -29.12), (-0.1973, -0.4859, -29.02), (-0.3193, -0.5969, -28.9), (-0.3193, -0.7245, -28.77), (-0.2667, -0.8807, -28.61), (0.2667, -0.8807, -28.61), (0.3193, -0.7245, -28.77), (0.3193, -0.5969, -28.9), (0.1973, -0.4859, -29.02), (-0.04713, -0.9825, -28.65), (0.04713, -0.9825, -28.65), (0.03826, -0.8187, -29.12), (-0.03826, -0.8187, -29.12), (-0.121, -0.8477, -29.04), (-0.1957, -0.8798, -28.95), (-0.1957, -0.9167, -28.84), (-0.1635, -0.9619, -28.71), (0.1635, -0.9619, -28.71), (0.1957, -0.9167, -28.84), (0.1957, -0.8798, -28.95), (0.121, -0.8477, -29.04), (-0.03309, -1.103, -28.76), (0.03309, -1.103, -28.76), (0.02687, -1.084, -29.1), (-0.02687, -1.084, -29.1), (-0.08493, -1.087, -29.04), (-0.1374, -1.091, -28.97), (-0.1374, -1.095, -28.9), (-0.1148, -1.1, -28.8), (0.1148, -1.1, -28.8), (0.1374, -1.095, -28.9), (0.1374, -1.091, -28.97), (0.08493, -1.087, -29.04), (-0.03309, -1.479, -28.76), (0.03309, -1.479, -28.76), (0.02687, -1.461, -29.11), (-0.02687, -1.461, -29.11), (-0.08493, -1.464, -29.05), (-0.1374, -1.468, -28.98), (-0.1374, -1.472, -28.9), (-0.1148, -1.477, -28.8), (0.1148, -1.477, -28.8), (0.1374, -1.472, -28.9), (0.1374, -1.468, -28.98), (0.08493, -1.464, -29.05)], [], [(76, 75, 3, 4), (73, 40, 1), (72, 99, 101, 94), (77, 76, 4, 5), (74, 73, 1, 2), (0, 77, 5, 6), (75, 74, 2, 3), (78, 0, 6, 7), (4, 3, 11, 12), (1, 40, 9), (8, 7, 15, 16), (5, 4, 12, 13), (2, 1, 9, 10), (6, 5, 13, 14), (3, 2, 10, 11), (7, 6, 14, 15), (15, 14, 22, 23), (12, 11, 19, 20), (9, 40, 17), (16, 15, 23, 24), (13, 12, 20, 21), (10, 9, 17, 18), (14, 13, 21, 22), (11, 10, 18, 19), (19, 18, 26, 27), (23, 22, 30, 31), (20, 19, 27, 28), (17, 40, 25), (24, 23, 31, 32), (21, 20, 28, 29), (18, 17, 25, 26), (22, 21, 29, 30), (30, 29, 37, 38), (27, 26, 34, 35), (31, 30, 38, 39), (28, 27, 35, 36), (25, 40, 33), (104, 48, 88, 108), (29, 28, 36, 37), (26, 25, 33, 34), (37, 36, 44, 45), (34, 33, 41, 42), (48, 56, 90, 88), (38, 37, 45, 46), (35, 34, 42, 43), (16, 24, 83, 81), (39, 38, 46, 47), (36, 35, 43, 44), (33, 40, 41), (32, 31, 39, 106, 105), (41, 40, 49), (48, 47, 55, 56), (45, 44, 52, 53), (42, 41, 49, 50), (97, 96, 117, 118), (46, 45, 53, 54), (43, 42, 50, 51), (72, 71, 78, 100, 99), (47, 46, 54, 55), (44, 43, 51, 52), (52, 51, 59, 60), (49, 40, 57), (56, 55, 63, 64), (53, 52, 60, 61), (50, 49, 57, 58), (56, 64, 92, 90), (54, 53, 61, 62), (51, 50, 58, 59), (64, 72, 94, 92), (55, 54, 62, 63), (98, 100, 78, 7, 8), (63, 62, 70, 71), (60, 59, 67, 68), (57, 40, 65), (64, 63, 71, 72), (61, 60, 68, 69), (58, 57, 65, 66), (24, 32, 85, 83), (62, 61, 69, 70), (59, 58, 66, 67), (70, 69, 77, 0), (67, 66, 74, 75), (8, 16, 81, 79), (71, 70, 0, 78), (68, 67, 75, 76), (65, 40, 73), (109, 103, 119, 120), (69, 68, 76, 77), (66, 65, 73, 74), (32, 105, 107, 85), (91, 89, 113, 114), (95, 93, 115, 116), (84, 82, 80, 110), (87, 86, 111, 112), (103, 97, 118, 119), (82, 95, 116, 80), (93, 91, 114, 115), (86, 109, 120, 111), (107, 108, 82, 84), (92, 94, 89, 91), (101, 102, 86, 87), (88, 90, 93, 95), (90, 92, 91, 93), (102, 79, 109, 86), (83, 85, 96, 97), (85, 107, 84, 96), (79, 81, 103, 109), (94, 101, 87, 89), (98, 99, 100), (81, 83, 97, 103), (101, 99, 98, 102), (98, 8, 79, 102), (104, 105, 106), (108, 88, 95, 82), (107, 105, 104, 108), (104, 106, 39, 47, 48), (89, 87, 112, 113), (96, 84, 110, 117), (113, 112, 124, 125), (120, 119, 131, 132), (117, 110, 122, 129), (112, 111, 123, 124), (115, 114, 126, 127), (110, 80, 121, 122), (118, 117, 129, 130), (111, 120, 132, 123), (114, 113, 125, 126), (119, 118, 130, 131), (80, 116, 128, 121), (116, 115, 127, 128), (130, 129, 141, 142), (122, 121, 133, 134), (124, 123, 135, 136), (132, 131, 143, 144), (128, 127, 139, 140), (121, 128, 140, 133), (123, 132, 144, 135), (127, 126, 138, 139), (129, 122, 134, 141), (125, 124, 136, 137), (126, 125, 137, 138), (131, 130, 142, 143), (143, 142, 154, 155), (142, 141, 153, 154), (134, 133, 145, 146), (136, 135, 147, 148), (144, 143, 155, 156), (140, 139, 151, 152), (133, 140, 152, 145), (135, 144, 156, 147), (139, 138, 150, 151), (141, 134, 146, 153), (137, 136, 148, 149), (138, 137, 149, 150), (150, 149, 161, 162), (155, 154, 166, 167), (154, 153, 165, 166), (146, 145, 157, 158), (148, 147, 159, 160), (156, 155, 167, 168), (152, 151, 163, 164), (145, 152, 164, 157), (147, 156, 168, 159), (151, 150, 162, 163), (153, 146, 158, 165), (149, 148, 160, 161)])
me_sphere_002.polygons.foreach_set('use_smooth', [True] * 166)
me_sphere_002.materials.append(mat_material_004)
me_sphere_002.use_remesh_preserve_volume = False
me_sphere_002.use_remesh_preserve_attributes = False
me_sphere_002.use_mirror_vertex_groups = False
me_sphere_002.update()
me_sphere_003 = bpy.data.meshes.new('Sphere.003')
me_sphere_003.from_pydata([(-0.309, 0.9511, 0.0), (-0.809, 0.5878, 0.0), (0.9511, 0.25, -0.1816), (0.809, 0.4755, -0.3455), (0.5878, 0.6545, -0.4755), (0.309, 0.7694, -0.559), (-5.96e-08, 0.809, -0.5878), (-0.309, 0.7694, -0.559), (-0.5878, 0.6545, -0.4755), (-0.809, 0.4755, -0.3455), (-0.9511, 0.25, -0.1816), (0.9511, 0.09549, -0.2939), (0.809, 0.1816, -0.559), (0.5878, 0.25, -0.7694), (0.1314, 0.1249, -0.9134), (-4.818e-08, 0.1314, -0.9332), (-0.1314, 0.1249, -0.9134), (-0.5878, 0.25, -0.7694), (-0.809, 0.1816, -0.559), (-0.9511, 0.09549, -0.2939), (0.9511, -0.09549, -0.2939), (0.809, -0.1816, -0.559), (0.5878, -0.25, -0.7694), (0.1314, -0.1249, -0.9134), (-4.818e-08, -0.1314, -0.9332), (-0.1314, -0.1249, -0.9134), (-0.5878, -0.25, -0.7694), (-0.809, -0.1816, -0.559), (-0.9511, -0.09549, -0.2939), (0.9511, -0.25, -0.1816), (0.809, -0.4755, -0.3455), (0.5878, -0.6545, -0.4755), (0.309, -0.7694, -0.559), (-5.96e-08, -0.809, -0.5878), (-0.309, -0.7694, -0.559), (-0.5878, -0.6545, -0.4755), (-0.809, -0.4755, -0.3455), (-0.9511, -0.25, -0.1816), (0.9511, -0.309, -5.96e-08), (0.809, -0.5878, -1.192e-07), (0.5878, -0.809, 0.0), (0.309, -0.9511, -1.192e-07), (-3.975e-08, -1.0, -1.372e-07), (-0.309, -0.9511, 5.96e-08), (-0.5878, -0.809, 5.96e-08), (-0.809, -0.5878, -5.96e-08), (-0.9511, -0.309, 0.0), (1.0, -7.876e-07, 1.192e-07), (0.9511, -0.25, 0.1816), (0.809, -0.4755, 0.3455), (0.5878, -0.6545, 0.4755), (0.309, -0.7694, 0.559), (0.0, -0.809, 0.5878), (-0.309, -0.7694, 0.559), (-0.5878, -0.6545, 0.4755), (-0.809, -0.4755, 0.3455), (-0.9511, -0.25, 0.1816), (0.9511, -0.09549, 0.2939), (0.809, -0.1816, 0.559), (0.5878, -0.25, 0.7694), (0.309, -0.2939, 0.9045), (0.0, -0.309, 0.9511), (-0.309, -0.2939, 0.9045), (-0.5878, -0.25, 0.7694), (-0.809, -0.1816, 0.559), (-0.9511, -0.09549, 0.2939), (0.9511, 0.09549, 0.2939), (0.809, 0.1816, 0.559), (0.5878, 0.25, 0.7694), (0.309, 0.2939, 0.9045), (0.0, 0.309, 0.9511), (-0.309, 0.2939, 0.9045), (-0.5878, 0.25, 0.7694), (-0.809, 0.1816, 0.559), (-0.9511, 0.09549, 0.2939), (0.9511, 0.25, 0.1816), (0.809, 0.4755, 0.3455), (0.5878, 0.6545, 0.4755), (0.309, 0.7694, 0.559), (0.0, 0.809, 0.5878), (-0.309, 0.7694, 0.559), (-0.5878, 0.6545, 0.4755), (-0.809, 0.4755, 0.3455), (-0.9511, 0.25, 0.1816), (0.9511, 0.309, -5.96e-08), (0.809, 0.5878, 5.96e-08), (0.5878, 0.809, -5.96e-08), (0.309, 0.9511, 5.96e-08), (-2.047e-08, 1.0, 1.714e-07), (-0.5878, 0.809, 0.0), (-0.9511, 0.309, 5.96e-08), (-1.0, -1.277e-07, 0.0), (0.1314, 0.1249, -4.287), (-4.818e-08, 0.1314, -4.307), (-0.1314, 0.1249, -4.287), (0.1314, -0.1249, -4.287), (-4.818e-08, -0.1314, -4.307), (-0.1314, -0.1249, -4.287), (0.1314, 0.1249, -26.09), (-4.818e-08, 0.1314, -26.11), (-0.1314, 0.1249, -26.09), (0.1314, -0.1249, -26.09), (-4.818e-08, -0.1314, -26.11), (-0.1314, -0.1249, -26.09)], [], [(88, 87, 5, 6), (85, 84, 2, 3), (90, 1, 9, 10), (0, 88, 6, 7), (86, 85, 3, 4), (91, 90, 10), (89, 0, 7, 8), (87, 86, 4, 5), (84, 47, 2), (1, 89, 8, 9), (6, 5, 14, 15), (3, 2, 11, 12), (10, 9, 18, 19), (7, 6, 15, 16), (4, 3, 12, 13), (91, 10, 19), (8, 7, 16, 17), (5, 4, 13, 14), (2, 47, 11), (9, 8, 17, 18), (11, 47, 20), (18, 17, 26, 27), (23, 24, 96, 95), (12, 11, 20, 21), (19, 18, 27, 28), (16, 15, 93, 94), (13, 12, 21, 22), (91, 19, 28), (17, 16, 25, 26), (14, 13, 22, 23), (23, 22, 31, 32), (20, 47, 29), (27, 26, 35, 36), (24, 23, 32, 33), (21, 20, 29, 30), (28, 27, 36, 37), (25, 24, 33, 34), (22, 21, 30, 31), (91, 28, 37), (26, 25, 34, 35), (91, 37, 46), (35, 34, 43, 44), (32, 31, 40, 41), (29, 47, 38), (36, 35, 44, 45), (33, 32, 41, 42), (30, 29, 38, 39), (37, 36, 45, 46), (34, 33, 42, 43), (31, 30, 39, 40), (43, 42, 52, 53), (40, 39, 49, 50), (91, 46, 56), (44, 43, 53, 54), (41, 40, 50, 51), (38, 47, 48), (45, 44, 54, 55), (42, 41, 51, 52), (39, 38, 48, 49), (46, 45, 55, 56), (49, 48, 57, 58), (56, 55, 64, 65), (53, 52, 61, 62), (50, 49, 58, 59), (91, 56, 65), (54, 53, 62, 63), (51, 50, 59, 60), (48, 47, 57), (55, 54, 63, 64), (52, 51, 60, 61), (61, 60, 69, 70), (58, 57, 66, 67), (65, 64, 73, 74), (62, 61, 70, 71), (59, 58, 67, 68), (91, 65, 74), (63, 62, 71, 72), (60, 59, 68, 69), (57, 47, 66), (64, 63, 72, 73), (66, 47, 75), (73, 72, 81, 82), (70, 69, 78, 79), (67, 66, 75, 76), (74, 73, 82, 83), (71, 70, 79, 80), (68, 67, 76, 77), (91, 74, 83), (72, 71, 80, 81), (69, 68, 77, 78), (81, 80, 0, 89), (78, 77, 86, 87), (75, 47, 84), (82, 81, 89, 1), (79, 78, 87, 88), (76, 75, 84, 85), (83, 82, 1, 90), (80, 79, 88, 0), (77, 76, 85, 86), (91, 83, 90), (93, 92, 98, 99), (95, 96, 102, 101), (14, 23, 95, 92), (15, 14, 92, 93), (25, 16, 94, 97), (24, 25, 97, 96), (99, 98, 101, 102), (100, 99, 102, 103), (92, 95, 101, 98), (96, 97, 103, 102), (94, 93, 99, 100), (97, 94, 100, 103)])
me_sphere_003.materials.append(mat_material_003)
me_sphere_003.use_remesh_preserve_volume = False
me_sphere_003.use_remesh_preserve_attributes = False
me_sphere_003.use_mirror_vertex_groups = False
me_sphere_003.update()

# ---- objects
ob_wall = bpy.data.objects.new('Wall', me_plane)
ob_thermometer = bpy.data.objects.new('Thermometer', me_cylinder_001)
ob_torus_002 = bpy.data.objects.new('Torus.002', me_torus_002)
ob_cube = bpy.data.objects.new('Cube', me_cube_002)
ob_cylinder_001 = bpy.data.objects.new('Cylinder.001', me_cylinder_002)
ob_cylinder_002 = bpy.data.objects.new('Cylinder.002', me_cylinder_004)
ob_sphere = bpy.data.objects.new('Sphere', me_sphere)
ob_sphere_001 = bpy.data.objects.new('Sphere.001', me_sphere_001)
ob_sphere_002 = bpy.data.objects.new('Sphere.002', me_sphere_001)
ob_sphere_003 = bpy.data.objects.new('Sphere.003', me_sphere_002)
ob_sphere_004 = bpy.data.objects.new('Sphere.004', me_sphere_003)
ob_camera = bpy.data.objects.new('Camera', cam_camera)

# ---- transforms, parenting, visibility, modifiers, constraints
ob_wall.location = (0.5405, -0.9076, 0.568)
ob_wall.rotation_euler = (1.571, -0.0, -1.564)
ob_wall.scale = (2.987, 4.022, 4.022)
ob_wall.lineart.crease_threshold = 0.0
ob_thermometer.location = (0.4646, -0.8567, 1.195)
ob_thermometer.rotation_euler = (1.571, -0.0, -1.564)
ob_thermometer.scale = (1.065, 1.065, 1.065)
ob_thermometer.lineart.crease_threshold = 0.0
_m = ob_thermometer.modifiers.new('Bevel', 'BEVEL')
_m.width = 0.145
_m.width_pct = 0.145
_m.limit_method = 'NONE'
_m.spread = 0.0
ob_torus_002.parent = ob_thermometer
ob_torus_002.matrix_parent_inverse = Matrix(((0.00596, -0.9386, -5.96e-08, -0.818), (-4.103e-08, -2.605e-10, 0.9386, -1.11), (-0.9386, -0.00596, -2.98e-08, 0.4263), (0.0, 0.0, 0.0, 1.0)))
ob_torus_002.location = (0.441, -0.8798, 2.323)
ob_torus_002.rotation_euler = (0.8658, -1.041, -0.9548)
ob_torus_002.scale = (0.05197, 0.05197, 0.05197)
ob_torus_002.lineart.crease_threshold = 0.0
ob_cube.parent = ob_thermometer
ob_cube.matrix_parent_inverse = Matrix(((0.00596, -0.9386, -5.96e-08, -0.818), (-4.103e-08, -2.605e-10, 0.9386, -1.11), (-0.9386, -0.00596, -2.98e-08, 0.4263), (0.0, 0.0, 0.0, 1.0)))
ob_cube.location = (0.1532, -0.8658, -0.7506)
ob_cube.scale = (0.5852, 0.5852, 0.5852)
ob_cube.lineart.crease_threshold = 0.0
_m = ob_cube.modifiers.new('Bevel', 'BEVEL')
_m.width = 0.005
_m.width_pct = 0.005
_m.limit_method = 'NONE'
_m.spread = 0.0
ob_cylinder_001.parent = ob_thermometer
ob_cylinder_001.matrix_parent_inverse = Matrix(((0.00596, -0.9386, -5.96e-08, -0.818), (-4.103e-08, -2.605e-10, 0.9386, -1.11), (-0.9386, -0.00596, -2.98e-08, 0.4263), (0.0, 0.0, 0.0, 1.0)))
ob_cylinder_001.location = (0.5623, -0.868, 1.22)
ob_cylinder_001.rotation_euler = (1.571, -0.0, -1.564)
ob_cylinder_001.lineart.crease_threshold = 0.0
ob_cylinder_002.parent = ob_thermometer
ob_cylinder_002.matrix_parent_inverse = Matrix(((0.00596, -0.9386, -5.96e-08, -0.818), (-4.103e-08, -2.605e-10, 0.9386, -1.11), (-0.9386, -0.00596, -2.98e-08, 0.4263), (0.0, 0.0, 0.0, 1.0)))
ob_cylinder_002.location = (0.4887, -0.9547, 2.476)
ob_cylinder_002.rotation_euler = (0.7614, -0.9738, -0.8936)
ob_cylinder_002.scale = (0.01399, 0.01399, 0.01399)
ob_cylinder_002.lineart.crease_threshold = 0.0
ob_sphere.parent = ob_thermometer
ob_sphere.matrix_parent_inverse = Matrix(((0.00596, -0.9386, -5.96e-08, -0.818), (-4.103e-08, -2.605e-10, 0.9386, -1.11), (-0.9386, -0.00596, -2.98e-08, 0.4263), (0.0, 0.0, 0.0, 1.0)))
ob_sphere.location = (0.4349, -0.8711, 2.275)
ob_sphere.rotation_euler = (0.0, -0.0, -1.564)
ob_sphere.scale = (0.09945, 0.09945, 0.09945)
ob_sphere.lineart.crease_threshold = 0.0
_m = ob_sphere.modifiers.new('EdgeSplit', 'EDGE_SPLIT')
_m.split_angle = 0.6126
ob_sphere_001.parent = ob_thermometer
ob_sphere_001.matrix_parent_inverse = Matrix(((0.00596, -0.9386, -5.96e-08, -0.818), (-4.103e-08, -2.605e-10, 0.9386, -1.11), (-0.9386, -0.00596, -2.98e-08, 0.4263), (0.0, 0.0, 0.0, 1.0)))
ob_sphere_001.location = (0.2946, -0.8719, 1.897)
ob_sphere_001.rotation_euler = (-1.571, 2.65, -4.706)
ob_sphere_001.scale = (0.09354, 0.09354, 0.09354)
ob_sphere_001.lineart.crease_threshold = 0.0
ob_sphere_002.parent = ob_thermometer
ob_sphere_002.matrix_parent_inverse = Matrix(((0.00596, -0.9386, -5.96e-08, -0.818), (-4.103e-08, -2.605e-10, 0.9386, -1.11), (-0.9386, -0.00596, -2.98e-08, 0.4263), (0.0, 0.0, 0.0, 1.0)))
ob_sphere_002.location = (0.2946, -0.8719, -1.359)
ob_sphere_002.rotation_euler = (1.571, -0.3234, -1.564)
ob_sphere_002.scale = (0.09354, 0.09354, 0.09354)
ob_sphere_002.lineart.crease_threshold = 0.0
ob_sphere_003.parent = ob_thermometer
ob_sphere_003.matrix_parent_inverse = Matrix(((0.00596, -0.9386, -5.96e-08, -0.818), (-4.103e-08, -2.605e-10, 0.9386, -1.11), (-0.9386, -0.00596, -2.98e-08, 0.4263), (0.0, 0.0, 0.0, 1.0)))
ob_sphere_003.location = (0.165, -0.8732, -1.014)
ob_sphere_003.rotation_euler = (3.142, -0.0, -1.564)
ob_sphere_003.scale = (0.08431, 0.08431, 0.08431)
ob_sphere_003.lineart.crease_threshold = 0.0
_m = ob_sphere_003.modifiers.new('EdgeSplit', 'EDGE_SPLIT')
ob_sphere_004.parent = ob_thermometer
ob_sphere_004.matrix_parent_inverse = Matrix(((0.00596, -0.9386, -5.96e-08, -0.818), (-4.103e-08, -2.605e-10, 0.9386, -1.11), (-0.9386, -0.00596, -2.98e-08, 0.4263), (0.0, 0.0, 0.0, 1.0)))
ob_sphere_004.location = (0.2098, -0.8744, -1.007)
ob_sphere_004.rotation_euler = (3.142, -0.0, -1.564)
ob_sphere_004.scale = (0.05485, 0.0121, 0.05485)
ob_sphere_004.lineart.crease_threshold = 0.0
ob_camera.location = (-5.236, -0.8649, 0.3868)
ob_camera.rotation_euler = (1.571, 7.161e-15, -1.571)
ob_camera.lock_rotations_4d = False
ob_camera.empty_display_type = 'ARROWS'
ob_camera.color = (0.0, 0.0, 0.0, 0.0)
ob_camera.display_type = 'WIRE'
ob_camera.lineart.crease_threshold = 0.0

# ---- collection membership
col_collection_1.objects.link(ob_wall)
col_collection_1.objects.link(ob_thermometer)
col_collection_1.objects.link(ob_torus_002)
col_collection_1.objects.link(ob_cube)
col_collection_1.objects.link(ob_cylinder_001)
col_collection_1.objects.link(ob_cylinder_002)
col_collection_1.objects.link(ob_sphere)
col_collection_1.objects.link(ob_sphere_001)
col_collection_1.objects.link(ob_sphere_002)
col_collection_1.objects.link(ob_sphere_003)
col_collection_1.objects.link(ob_sphere_004)
col_collection_1.objects.link(ob_camera)

# ---- scene / render settings (as saved in the file)
scene.camera = ob_camera
scene.frame_start = 1; scene.frame_end = 250; scene.frame_set(1)
scene.render.engine = 'CYCLES'
scene.render.resolution_x = 516
scene.render.dither_intensity = 0.0
scene.cycles.use_denoising = False
scene.cycles.samples = 303
scene.cycles.sampling_pattern = 'TABULATED_SOBOL'
scene.cycles.use_adaptive_sampling = False
scene.cycles.use_light_tree = False
scene.cycles.blur_glossy = 0.0
scene.cycles.sample_clamp_direct = 1.41
scene.cycles.sample_clamp_indirect = 0.0
scene.view_settings.view_transform = 'Standard'
bpy.context.view_layer.update()

# ---- added for rendering (the .blend has no usable light): sun
light_auto_sun = bpy.data.lights.new('AutoSun', 'SUN')
light_auto_sun.energy = 3.0
light_auto_sun.angle = 0.0523599
ob_auto_sun = bpy.data.objects.new('AutoSun', light_auto_sun)
scene.collection.objects.link(ob_auto_sun)
ob_auto_sun.rotation_euler = (0.872665, 0.174533, 0.523599)
bpy.context.view_layer.update()
